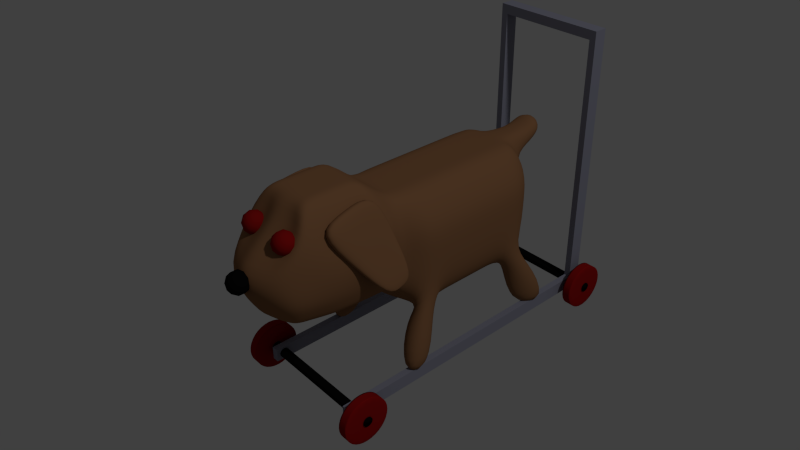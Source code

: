 # Source: toy_dog01.blend  (saved by Blender 2.74.0; exported with 4.5.12 LTS)
import bpy
from mathutils import Matrix  # noqa: F401  (used for matrix-valued properties, if any)

bpy.ops.wm.read_factory_settings(use_empty=True)
scene = bpy.context.scene
scene.name = 'Scene'

# ---- collections
col_collection_1 = bpy.data.collections.new('Collection 1'); scene.collection.children.link(col_collection_1)
col_collection_2 = bpy.data.collections.new('Collection 2'); scene.collection.children.link(col_collection_2)
col_collection_11 = bpy.data.collections.new('Collection 11'); scene.collection.children.link(col_collection_11)
col_collection_12 = bpy.data.collections.new('Collection 12'); scene.collection.children.link(col_collection_12)
col_collection_20 = bpy.data.collections.new('Collection 20'); scene.collection.children.link(col_collection_20)

# ---- materials (node trees are filled in below, after node groups)
mat_brown = bpy.data.materials.new('brown')
mat_brown.alpha_threshold = 0.0
mat_brown.use_transparent_shadow = False
mat_brown.diffuse_color = (0.2529, 0.1221, 0.05686, 1.0)
mat_brown.roughness = 0.5
mat_brown.specular_intensity = 0.0
mat_brown.line_color = (0.0, 0.0, 0.0, 1.0)
mat_material = bpy.data.materials.new('Material')
mat_material.alpha_threshold = 0.0
mat_material.use_transparent_shadow = False
mat_material.diffuse_color = (0.2418, 0.245, 0.3108, 1.0)
mat_material.roughness = 0.5
mat_material.line_color = (0.0, 0.0, 0.0, 1.0)
mat_red = bpy.data.materials.new('red')
mat_red.alpha_threshold = 0.0
mat_red.use_transparent_shadow = False
mat_red.diffuse_color = (0.2738, 0.005348, 0.005348, 1.0)
mat_red.roughness = 0.5
mat_red.specular_intensity = 0.1027
mat_red.line_color = (0.0, 0.0, 0.0, 1.0)
mat_black = bpy.data.materials.new('black')
mat_black.alpha_threshold = 0.0
mat_black.use_transparent_shadow = False
mat_black.diffuse_color = (0.004242, 0.004242, 0.004242, 1.0)
mat_black.roughness = 0.5
mat_black.specular_intensity = 0.1781
mat_black.line_color = (0.0, 0.0, 0.0, 1.0)

# ---- material node trees

# ---- world
world_world = bpy.data.worlds.new('World'); scene.world = world_world
world_world.color = (0.05088, 0.05088, 0.05088)
world_world.use_sun_shadow = False
world_world.sun_shadow_jitter_overblur = 0.0
world_world.cycles.sampling_method = 'MANUAL'
world_world.cycles.sample_map_resolution = 256

# ---- cameras
cam_camera = bpy.data.cameras.new('Camera')
cam_camera.clip_end = 100.0
cam_camera.lens = 35.0
cam_camera.sensor_width = 32.0
cam_camera.sensor_height = 18.0
cam_camera.ortho_scale = 7.314
cam_camera.dof.focus_distance = 0.0
cam_camera.dof.aperture_fstop = 128.0

# ---- lights
light_lamp = bpy.data.lights.new('Lamp', 'POINT')
light_lamp.transmission_factor = 0.0
light_lamp.cutoff_distance = 30.0
light_lamp.energy = 100.0
light_lamp.shadow_buffer_clip_start = 1.001
light_lamp.shadow_soft_size = 0.1
light_lamp.shadow_maximum_resolution = 0.006
light_lamp.use_absolute_resolution = True
light_lamp.cycles.use_multiple_importance_sampling = False

# ---- meshes
me_cube_005 = bpy.data.meshes.new('Cube.005')
me_cube_005.from_pydata([(0.07519, -0.09196, -0.14), (0.06867, -0.05239, 0.14), (0.1067, 0.14, -0.1402), (0.06867, 0.1101, 0.14), (0.0, 0.1101, 0.14), (0.14, 0.14, 0.0), (0.0, 0.14, -0.1571), (0.06867, 0.03583, 0.14), (0.08856, -0.139, 0.0), (0.1009, 1.157e-11, -0.1407), (0.0, -0.05239, 0.14), (0.0, -0.1231, -0.14), (0.0, 0.03583, 0.14), (0.0, 0.0, -0.1502), (0.0, -0.1892, 0.0), (0.1394, 1.77e-10, 0.0), (0.1338, 0.5, -0.1837), (0.04033, 0.1101, 0.14), (0.1332, 0.14, -0.06999), (0.06867, -0.007198, 0.14), (0.1035, -0.117, -0.06999), (0.1057, 0.06999, -0.1403), (0.0506, -0.1072, -0.14), (0.1104, 0.136, 0.06999), (0.09568, 0.1787, -0.1502), (0.06867, 0.06395, 0.14), (0.0983, -0.08217, 0.06999), (0.08156, -0.06218, -0.14), (0.04033, -0.05239, 0.14), (0.04033, 0.03583, 0.14), (0.0, -0.007198, 0.14), (0.0, 0.06395, 0.14), (0.06442, -1.062e-18, -0.1502), (0.0, -0.06725, -0.14), (0.0, 0.06999, -0.1571), (0.0, -0.166, -0.06999), (0.0, -0.09632, 0.06999), (0.05702, -0.1679, 0.0), (0.1325, -1.907e-19, -0.06999), (0.1104, 0.0, 0.06999), (0.14, 0.06999, 0.0), (0.1121, -0.06998, 0.0), (0.1338, 0.4464, -0.1837), (-7.451e-09, 0.1736, 0.06999), (0.09905, 0.1787, 1.863e-09), (0.08427, 0.1741, 0.06999), (0.1022, -0.06534, 0.06999), (0.1104, 0.06999, 0.06999), (0.1332, 0.06999, -0.06999), (0.05315, -0.06206, 0.06999), (0.06244, -0.1449, -0.06999), (0.05485, -0.06726, -0.14), (0.04033, 0.06395, 0.14), (0.04033, -0.007198, 0.14), (0.06642, 0.06999, -0.1502), (0.117, -0.0662, -0.06999), (0.09905, 0.1787, -0.06999), (0.09568, 0.6071, -0.1502), (0.0, 0.6465, -0.1571), (0.0, 0.6465, -0.06999), (-7.451e-09, 0.5864, 0.06999), (0.0, 0.6465, 0.0), (0.09905, 0.6071, 1.863e-09), (0.07566, 0.5806, 0.06999), (0.09905, 0.6071, -0.06999), (0.1354, 0.2322, -0.06999), (0.1354, 0.2858, -0.06999), (0.1354, 0.3393, -0.06999), (0.1354, 0.3929, -0.06999), (0.1354, 0.4464, -0.06999), (0.1354, 0.5, -0.06999), (0.1354, 0.5535, -0.06999), (0.1354, 0.5535, 1.863e-09), (0.1354, 0.5, 1.863e-09), (0.1354, 0.4464, 1.863e-09), (0.1354, 0.3929, 1.863e-09), (0.1354, 0.3393, 1.863e-09), (0.1354, 0.2858, 1.863e-09), (0.1354, 0.2322, 1.863e-09), (0.09568, 0.2322, -0.2425), (0.09568, 0.2858, -0.2425), (0.09568, 0.3393, -0.2425), (0.09568, 0.3929, -0.2425), (0.09568, 0.4464, -0.2425), (0.09568, 0.5, -0.2425), (0.09568, 0.5535, -0.2425), (-7.451e-09, 0.5484, 0.06999), (-7.451e-09, 0.4949, 0.06999), (-7.451e-09, 0.4413, 0.06999), (-7.451e-09, 0.3878, 0.06999), (-7.451e-09, 0.3342, 0.06999), (-7.451e-09, 0.2807, 0.06999), (-7.451e-09, 0.2271, 0.06999), (0.08427, 0.2276, 0.06999), (0.08427, 0.2812, 0.06999), (0.08427, 0.3347, 0.06999), (0.08427, 0.3883, 0.06999), (0.08427, 0.4418, 0.06999), (0.08427, 0.4954, 0.06999), (0.08427, 0.5489, 0.06999), (0.1338, 0.3929, -0.1837), (0.1338, 0.3393, -0.1837), (0.1338, 0.2858, -0.1837), (0.1338, 0.2322, -0.1837), (0.09736, 0.6071, -0.1101), (0.0, 0.6465, -0.1135), (0.09736, 0.1787, -0.1101), (0.0993, -0.06419, -0.105), (0.05652, -0.1261, -0.105), (0.1195, 0.06999, -0.1051), (0.1167, 5.785e-12, -0.1054), (0.0, -0.1445, -0.105), (0.08937, -0.1045, -0.105), (0.12, 0.14, -0.1051), (0.0, 0.5832, -0.2494), (0.0, 0.5199, -0.2494), (0.0, 0.4566, -0.2494), (0.0, 0.3932, -0.2494), (0.0, 0.3299, -0.2494), (0.0, 0.2666, -0.2494), (0.0, 0.2033, -0.2494), (0.1338, 0.5535, -0.1837), (0.1102, 0.139, -0.3889), (0.1102, 0.2307, -0.3889), (0.1803, 0.139, -0.3873), (0.1803, 0.2307, -0.3873), (0.11, 0.5253, -0.3871), (0.11, 0.5914, -0.3871), (0.1801, 0.5976, -0.3881), (0.1801, 0.6893, -0.3881), (0.1469, 0.1943, -0.2364), (0.08492, 0.1943, -0.2549), (0.08492, 0.2605, -0.2549), (0.1469, 0.2605, -0.2364), (0.1471, 0.5253, -0.2356), (0.08454, 0.5253, -0.2517), (0.08454, 0.5914, -0.2517), (0.1471, 0.5914, -0.2356), (0.04784, 0.1593, -0.1536), (0.02017, -0.05239, 0.14), (0.02017, 0.03583, 0.14), (0.02017, 0.1101, 0.14), (0.0253, -0.1151, -0.14), (0.03221, -5.309e-19, -0.1502), (0.02851, -0.1786, 0.0), (0.04213, 0.1738, 0.06999), (0.02657, -0.07919, 0.06999), (0.03122, -0.1554, -0.06999), (0.02743, -0.06725, -0.14), (0.02017, 0.06395, 0.14), (0.02017, -0.007198, 0.14), (0.03321, 0.06999, -0.1536), (0.04784, 0.6268, -0.1536), (0.04952, 0.6268, 9.313e-10), (0.03783, 0.5835, 0.06999), (0.04952, 0.6268, -0.06999), (0.02826, -0.1353, -0.105), (0.04868, 0.6268, -0.1118), (0.04784, 0.2178, -0.246), (0.04784, 0.2762, -0.246), (0.04784, 0.3346, -0.246), (0.04784, 0.3931, -0.246), (0.04784, 0.4515, -0.246), (0.04784, 0.5099, -0.246), (0.04784, 0.5684, -0.246), (0.04213, 0.2274, 0.06999), (0.04213, 0.2809, 0.06999), (0.04213, 0.3345, 0.06999), (0.04213, 0.388, 0.06999), (0.04213, 0.4416, 0.06999), (0.04213, 0.4951, 0.06999), (0.04213, 0.5487, 0.06999), (0.0, 0.6731, 0.06042), (0.0, 0.705, 0.02329), (0.04041, 0.6945, 0.02329), (0.0342, 0.6716, 0.06042), (0.0, 0.7208, 0.09954), (0.0, 0.7563, 0.05816), (0.04072, 0.7217, 0.05415), (0.03705, 0.7081, 0.0761)], [], [(106, 113, 2, 24), (107, 112, 0, 27), (54, 24, 2, 21), (150, 140, 12, 30), (149, 141, 4, 31), (51, 32, 9, 27), (156, 111, 11, 142), (146, 36, 14, 144), (109, 110, 9, 21), (47, 39, 15, 40), (46, 26, 8, 41), (45, 23, 5, 44), (171, 99, 63, 154), (141, 17, 45, 145), (17, 3, 23, 45), (39, 46, 41, 15), (7, 19, 46, 39), (19, 1, 26, 46), (23, 47, 40, 5), (3, 25, 47, 23), (25, 7, 39, 47), (113, 109, 21, 2), (5, 40, 48, 18), (40, 15, 38, 48), (26, 49, 37, 8), (1, 28, 49, 26), (139, 10, 36, 146), (112, 108, 22, 0), (8, 37, 50, 20), (144, 14, 35, 147), (22, 51, 27, 0), (142, 148, 51, 22), (148, 143, 32, 51), (140, 149, 31, 12), (7, 25, 52, 29), (25, 3, 17, 52), (139, 150, 30, 10), (1, 19, 53, 28), (19, 7, 29, 53), (32, 54, 21, 9), (143, 151, 54, 32), (151, 138, 24, 54), (110, 107, 27, 9), (15, 41, 55, 38), (41, 8, 20, 55), (121, 85, 57, 104), (72, 71, 64, 62), (44, 5, 18, 56), (154, 63, 62, 153), (157, 104, 57, 152), (153, 62, 64, 155), (99, 72, 62, 63), (164, 114, 58, 152), (138, 6, 120, 158), (158, 120, 119, 159), (159, 119, 118, 160), (160, 118, 117, 161), (161, 117, 116, 162), (162, 116, 115, 163), (163, 115, 114, 164), (56, 18, 113, 106), (55, 20, 112, 107), (147, 35, 111, 156), (48, 38, 110, 109), (18, 48, 109, 113), (20, 50, 108, 112), (38, 55, 107, 110), (71, 121, 104, 64), (155, 64, 104, 157), (56, 106, 103, 65), (65, 103, 102, 66), (66, 102, 101, 67), (67, 101, 100, 68), (68, 100, 42, 69), (69, 42, 16, 70), (70, 16, 121, 71), (45, 44, 78, 93), (93, 78, 77, 94), (94, 77, 76, 95), (95, 76, 75, 96), (96, 75, 74, 97), (97, 74, 73, 98), (98, 73, 72, 99), (44, 56, 65, 78), (78, 65, 66, 77), (77, 66, 67, 76), (76, 67, 68, 75), (75, 68, 69, 74), (74, 69, 70, 73), (73, 70, 71, 72), (106, 24, 79, 103), (130, 131, 122, 124), (102, 80, 81, 101), (101, 81, 82, 100), (100, 82, 83, 42), (42, 83, 84, 16), (134, 135, 126, 128), (145, 45, 93, 165), (165, 93, 94, 166), (166, 94, 95, 167), (167, 95, 96, 168), (168, 96, 97, 169), (169, 97, 98, 170), (170, 98, 99, 171), (124, 122, 123, 125), (132, 133, 125, 123), (133, 130, 124, 125), (131, 132, 123, 122), (128, 126, 127, 129), (136, 137, 129, 127), (137, 134, 128, 129), (135, 136, 127, 126), (79, 80, 132, 131), (102, 103, 130, 133), (80, 102, 133, 132), (103, 79, 131, 130), (84, 85, 136, 135), (121, 16, 134, 137), (85, 121, 137, 136), (16, 84, 135, 134), (87, 170, 171, 86), (88, 169, 170, 87), (89, 168, 169, 88), (90, 167, 168, 89), (91, 166, 167, 90), (92, 165, 166, 91), (43, 145, 165, 92), (59, 155, 157, 105), (50, 147, 156, 108), (84, 163, 164, 85), (83, 162, 163, 84), (82, 161, 162, 83), (81, 160, 161, 82), (80, 159, 160, 81), (79, 158, 159, 80), (24, 138, 158, 79), (85, 164, 152, 57), (61, 153, 155, 59), (105, 157, 152, 58), (154, 153, 174, 175), (34, 6, 138, 151), (13, 34, 151, 143), (28, 53, 150, 139), (29, 52, 149, 140), (33, 13, 143, 148), (11, 33, 148, 142), (37, 144, 147, 50), (28, 139, 146, 49), (4, 141, 145, 43), (86, 171, 154, 60), (49, 146, 144, 37), (108, 156, 142, 22), (52, 17, 141, 149), (53, 29, 140, 150), (175, 174, 178, 179), (60, 154, 175, 172), (153, 61, 173, 174), (176, 179, 178, 177), (172, 175, 179, 176), (174, 173, 177, 178)])
me_cube_005.polygons.foreach_set('use_smooth', [True] * 160)
_uv = me_cube_005.uv_layers.new(name='UVMap')
_uv.uv.foreach_set('vector', [0.3125, 0.7812, 0.25, 0.7812, 0.25, 0.75, 0.3125, 0.75, 0.03133, 0.1876, 0.03133, 0.25, 8.662e-05, 0.25, 8.661e-05, 0.1876, 0.3125, 0.6875, 0.3125, 0.75, 0.25, 0.75, 0.25, 0.6875, 0.3438, 0.1876, 0.3438, 0.1251, 0.375, 0.1251, 0.375, 0.1876, 0.3438, 0.06258, 0.3438, 8.659e-05, 0.375, 8.659e-05, 0.375, 0.06258, 0.3125, 0.5625, 0.3125, 0.625, 0.25, 0.625, 0.25, 0.5625, 0.3438, 0.4688, 0.375, 0.4688, 0.375, 0.5, 0.3438, 0.5, 0.3438, 0.3125, 0.375, 0.3125, 0.375, 0.375, 0.3438, 0.375, 0.03133, 0.06258, 0.03133, 0.1251, 8.66e-05, 0.1251, 8.66e-05, 0.06258, 0.1876, 0.06258, 0.1876, 0.1251, 0.1251, 0.1251, 0.1251, 0.06258, 0.1876, 0.1876, 0.1876, 0.25, 0.1251, 0.25, 0.1251, 0.1876, 0.3125, 0.9374, 0.25, 0.9374, 0.25, 0.8749, 0.3125, 0.8749, 0.3438, 0.9374, 0.3125, 0.9374, 0.3125, 0.9374, 0.3438, 0.9374, 0.3438, 0.9999, 0.3125, 0.9999, 0.3125, 0.9374, 0.3438, 0.9374, 0.3125, 0.9999, 0.25, 0.9999, 0.25, 0.9374, 0.3125, 0.9374, 0.1876, 0.1251, 0.1876, 0.1876, 0.1251, 0.1876, 0.1251, 0.1251, 0.25, 0.1251, 0.25, 0.1876, 0.1876, 0.1876, 0.1876, 0.1251, 0.25, 0.1876, 0.25, 0.25, 0.1876, 0.25, 0.1876, 0.1876, 0.1876, 8.659e-05, 0.1876, 0.06258, 0.1251, 0.06258, 0.1251, 8.659e-05, 0.25, 8.659e-05, 0.25, 0.06258, 0.1876, 0.06258, 0.1876, 8.659e-05, 0.25, 0.06258, 0.25, 0.1251, 0.1876, 0.1251, 0.1876, 0.06258, 0.03133, 8.659e-05, 0.03133, 0.06258, 8.66e-05, 0.06258, 8.659e-05, 8.659e-05, 0.1251, 8.659e-05, 0.1251, 0.06258, 0.06258, 0.06258, 0.06258, 8.659e-05, 0.1251, 0.06258, 0.1251, 0.1251, 0.06258, 0.1251, 0.06258, 0.06258, 0.25, 0.3125, 0.3125, 0.3125, 0.3125, 0.375, 0.25, 0.375, 0.25, 0.25, 0.3125, 0.25, 0.3125, 0.3125, 0.25, 0.3125, 0.3438, 0.25, 0.375, 0.25, 0.375, 0.3125, 0.3438, 0.3125, 0.25, 0.4688, 0.3125, 0.4688, 0.3125, 0.5, 0.25, 0.5, 0.25, 0.375, 0.3125, 0.375, 0.3125, 0.4375, 0.25, 0.4375, 0.3438, 0.375, 0.375, 0.375, 0.375, 0.4375, 0.3438, 0.4375, 0.3125, 0.5, 0.3125, 0.5625, 0.25, 0.5625, 0.25, 0.5, 0.3438, 0.5, 0.3438, 0.5625, 0.3125, 0.5625, 0.3125, 0.5, 0.3438, 0.5625, 0.3438, 0.625, 0.3125, 0.625, 0.3125, 0.5625, 0.3438, 0.1251, 0.3438, 0.06258, 0.375, 0.06258, 0.375, 0.1251, 0.25, 0.1251, 0.25, 0.06258, 0.3125, 0.06258, 0.3125, 0.1251, 0.25, 0.06258, 0.25, 8.659e-05, 0.3125, 8.659e-05, 0.3125, 0.06258, 0.3438, 0.25, 0.3438, 0.1876, 0.375, 0.1876, 0.375, 0.25, 0.25, 0.25, 0.25, 0.1876, 0.3125, 0.1876, 0.3125, 0.25, 0.25, 0.1876, 0.25, 0.1251, 0.3125, 0.1251, 0.3125, 0.1876, 0.3125, 0.625, 0.3125, 0.6875, 0.25, 0.6875, 0.25, 0.625, 0.3438, 0.625, 0.3438, 0.6875, 0.3125, 0.6875, 0.3125, 0.625, 0.3438, 0.6875, 0.3438, 0.75, 0.3125, 0.75, 0.3125, 0.6875, 0.03133, 0.1251, 0.03133, 0.1876, 8.661e-05, 0.1876, 8.66e-05, 0.1251, 0.1251, 0.1251, 0.1251, 0.1876, 0.06258, 0.1876, 0.06258, 0.1251, 0.1251, 0.1876, 0.1251, 0.25, 0.06258, 0.25, 0.06258, 0.1876, 0.3125, 0.7812, 0.3125, 0.75, 0.3125, 0.75, 0.3125, 0.7812, 0.3125, 0.8749, 0.3125, 0.8124, 0.3125, 0.8124, 0.3125, 0.8749, 0.3125, 0.8749, 0.25, 0.8749, 0.25, 0.8124, 0.3125, 0.8124, 0.3438, 0.9374, 0.3125, 0.9374, 0.3125, 0.8749, 0.3438, 0.8749, 0.3438, 0.7812, 0.3125, 0.7812, 0.3125, 0.75, 0.3438, 0.75, 0.3438, 0.8749, 0.3125, 0.8749, 0.3125, 0.8124, 0.3438, 0.8124, 0.3125, 0.9374, 0.3125, 0.8749, 0.3125, 0.8749, 0.3125, 0.9374, 0.3438, 0.75, 0.375, 0.75, 0.375, 0.75, 0.3438, 0.75, 0.3438, 0.75, 0.375, 0.75, 0.375, 0.75, 0.3438, 0.75, 0.3438, 0.75, 0.375, 0.75, 0.375, 0.75, 0.3438, 0.75, 0.3438, 0.75, 0.375, 0.75, 0.375, 0.75, 0.3438, 0.75, 0.3438, 0.75, 0.375, 0.75, 0.375, 0.75, 0.3438, 0.75, 0.3438, 0.75, 0.375, 0.75, 0.375, 0.75, 0.3438, 0.75, 0.3438, 0.75, 0.375, 0.75, 0.375, 0.75, 0.3438, 0.75, 0.3438, 0.75, 0.375, 0.75, 0.375, 0.75, 0.3438, 0.75, 0.3125, 0.8124, 0.25, 0.8124, 0.25, 0.7812, 0.3125, 0.7812, 0.06258, 0.1876, 0.06258, 0.25, 0.03133, 0.25, 0.03133, 0.1876, 0.3438, 0.4375, 0.375, 0.4375, 0.375, 0.4688, 0.3438, 0.4688, 0.06258, 0.06258, 0.06258, 0.1251, 0.03133, 0.1251, 0.03133, 0.06258, 0.06258, 8.659e-05, 0.06258, 0.06258, 0.03133, 0.06258, 0.03133, 8.659e-05, 0.25, 0.4375, 0.3125, 0.4375, 0.3125, 0.4688, 0.25, 0.4688, 0.06258, 0.1251, 0.06258, 0.1876, 0.03133, 0.1876, 0.03133, 0.1251, 0.3125, 0.8124, 0.3125, 0.7812, 0.3125, 0.7812, 0.3125, 0.8124, 0.3438, 0.8124, 0.3125, 0.8124, 0.3125, 0.7812, 0.3438, 0.7812, 0.3125, 0.8124, 0.3125, 0.7812, 0.3125, 0.7812, 0.3125, 0.8124, 0.3125, 0.8124, 0.3125, 0.7812, 0.3125, 0.7812, 0.3125, 0.8124, 0.3125, 0.8124, 0.3125, 0.7812, 0.3125, 0.7812, 0.3125, 0.8124, 0.3125, 0.8124, 0.3125, 0.7812, 0.3125, 0.7812, 0.3125, 0.8124, 0.3125, 0.8124, 0.3125, 0.7812, 0.3125, 0.7812, 0.3125, 0.8124, 0.3125, 0.8124, 0.3125, 0.7812, 0.3125, 0.7812, 0.3125, 0.8124, 0.3125, 0.8124, 0.3125, 0.7812, 0.3125, 0.7812, 0.3125, 0.8124, 0.3125, 0.9374, 0.3125, 0.8749, 0.3125, 0.8749, 0.3125, 0.9374, 0.3125, 0.9374, 0.3125, 0.8749, 0.3125, 0.8749, 0.3125, 0.9374, 0.3125, 0.9374, 0.3125, 0.8749, 0.3125, 0.8749, 0.3125, 0.9374, 0.3125, 0.9374, 0.3125, 0.8749, 0.3125, 0.8749, 0.3125, 0.9374, 0.3125, 0.9374, 0.3125, 0.8749, 0.3125, 0.8749, 0.3125, 0.9374, 0.3125, 0.9374, 0.3125, 0.8749, 0.3125, 0.8749, 0.3125, 0.9374, 0.3125, 0.9374, 0.3125, 0.8749, 0.3125, 0.8749, 0.3125, 0.9374, 0.3125, 0.8749, 0.3125, 0.8124, 0.3125, 0.8124, 0.3125, 0.8749, 0.3125, 0.8749, 0.3125, 0.8124, 0.3125, 0.8124, 0.3125, 0.8749, 0.3125, 0.8749, 0.3125, 0.8124, 0.3125, 0.8124, 0.3125, 0.8749, 0.3125, 0.8749, 0.3125, 0.8124, 0.3125, 0.8124, 0.3125, 0.8749, 0.3125, 0.8749, 0.3125, 0.8124, 0.3125, 0.8124, 0.3125, 0.8749, 0.3125, 0.8749, 0.3125, 0.8124, 0.3125, 0.8124, 0.3125, 0.8749, 0.3125, 0.8749, 0.3125, 0.8124, 0.3125, 0.8124, 0.3125, 0.8749, 0.3125, 0.7812, 0.3125, 0.75, 0.3125, 0.75, 0.3125, 0.7812, 0.3125, 0.7812, 0.3125, 0.75, 0.3125, 0.75, 0.3125, 0.7812, 0.3125, 0.7812, 0.3125, 0.75, 0.3125, 0.75, 0.3125, 0.7812, 0.3125, 0.7812, 0.3125, 0.75, 0.3125, 0.75, 0.3125, 0.7812, 0.3125, 0.7812, 0.3125, 0.75, 0.3125, 0.75, 0.3125, 0.7812, 0.3125, 0.7812, 0.3125, 0.75, 0.3125, 0.75, 0.3125, 0.7812, 0.3125, 0.7812, 0.3125, 0.75, 0.3125, 0.75, 0.3125, 0.7812, 0.3438, 0.9374, 0.3125, 0.9374, 0.3125, 0.9374, 0.3438, 0.9374, 0.3438, 0.9374, 0.3125, 0.9374, 0.3125, 0.9374, 0.3438, 0.9374, 0.3438, 0.9374, 0.3125, 0.9374, 0.3125, 0.9374, 0.3438, 0.9374, 0.3438, 0.9374, 0.3125, 0.9374, 0.3125, 0.9374, 0.3438, 0.9374, 0.3438, 0.9374, 0.3125, 0.9374, 0.3125, 0.9374, 0.3438, 0.9374, 0.3438, 0.9374, 0.3125, 0.9374, 0.3125, 0.9374, 0.3438, 0.9374, 0.3438, 0.9374, 0.3125, 0.9374, 0.3125, 0.9374, 0.3438, 0.9374, 0.3125, 0.7812, 0.3125, 0.75, 0.3125, 0.75, 0.3125, 0.7812, 0.3125, 0.75, 0.3125, 0.7812, 0.3125, 0.7812, 0.3125, 0.75, 0.3125, 0.7812, 0.3125, 0.7812, 0.3125, 0.7812, 0.3125, 0.7812, 0.3125, 0.75, 0.3125, 0.75, 0.3125, 0.75, 0.3125, 0.75, 0.3125, 0.7812, 0.3125, 0.75, 0.3125, 0.75, 0.3125, 0.7812, 0.3125, 0.75, 0.3125, 0.7812, 0.3125, 0.7812, 0.3125, 0.75, 0.3125, 0.7812, 0.3125, 0.7812, 0.3125, 0.7812, 0.3125, 0.7812, 0.3125, 0.75, 0.3125, 0.75, 0.3125, 0.75, 0.3125, 0.75, 0.3125, 0.75, 0.3125, 0.75, 0.3125, 0.75, 0.3125, 0.75, 0.3125, 0.7812, 0.3125, 0.7812, 0.3125, 0.7812, 0.3125, 0.7812, 0.3125, 0.75, 0.3125, 0.7812, 0.3125, 0.7812, 0.3125, 0.75, 0.3125, 0.7812, 0.3125, 0.75, 0.3125, 0.75, 0.3125, 0.7812, 0.3125, 0.75, 0.3125, 0.75, 0.3125, 0.75, 0.3125, 0.75, 0.3125, 0.7812, 0.3125, 0.7812, 0.3125, 0.7812, 0.3125, 0.7812, 0.3125, 0.75, 0.3125, 0.7812, 0.3125, 0.7812, 0.3125, 0.75, 0.3125, 0.7812, 0.3125, 0.75, 0.3125, 0.75, 0.3125, 0.7812, 0.375, 0.9374, 0.3438, 0.9374, 0.3438, 0.9374, 0.375, 0.9374, 0.375, 0.9374, 0.3438, 0.9374, 0.3438, 0.9374, 0.375, 0.9374, 0.375, 0.9374, 0.3438, 0.9374, 0.3438, 0.9374, 0.375, 0.9374, 0.375, 0.9374, 0.3438, 0.9374, 0.3438, 0.9374, 0.375, 0.9374, 0.375, 0.9374, 0.3438, 0.9374, 0.3438, 0.9374, 0.375, 0.9374, 0.375, 0.9374, 0.3438, 0.9374, 0.3438, 0.9374, 0.375, 0.9374, 0.375, 0.9374, 0.3438, 0.9374, 0.3438, 0.9374, 0.375, 0.9374, 0.375, 0.8124, 0.3438, 0.8124, 0.3438, 0.7812, 0.375, 0.7812, 0.3125, 0.4375, 0.3438, 0.4375, 0.3438, 0.4688, 0.3125, 0.4688, 0.3125, 0.75, 0.3438, 0.75, 0.3438, 0.75, 0.3125, 0.75, 0.3125, 0.75, 0.3438, 0.75, 0.3438, 0.75, 0.3125, 0.75, 0.3125, 0.75, 0.3438, 0.75, 0.3438, 0.75, 0.3125, 0.75, 0.3125, 0.75, 0.3438, 0.75, 0.3438, 0.75, 0.3125, 0.75, 0.3125, 0.75, 0.3438, 0.75, 0.3438, 0.75, 0.3125, 0.75, 0.3125, 0.75, 0.3438, 0.75, 0.3438, 0.75, 0.3125, 0.75, 0.3125, 0.75, 0.3438, 0.75, 0.3438, 0.75, 0.3125, 0.75, 0.3125, 0.75, 0.3438, 0.75, 0.3438, 0.75, 0.3125, 0.75, 0.375, 0.8749, 0.3438, 0.8749, 0.3438, 0.8124, 0.375, 0.8124, 0.375, 0.7812, 0.3438, 0.7812, 0.3438, 0.75, 0.375, 0.75, 0.3438, 0.9374, 0.3438, 0.8749, 0.3438, 0.8749, 0.3438, 0.9374, 0.375, 0.6875, 0.375, 0.75, 0.3438, 0.75, 0.3438, 0.6875, 0.375, 0.625, 0.375, 0.6875, 0.3438, 0.6875, 0.3438, 0.625, 0.3125, 0.25, 0.3125, 0.1876, 0.3438, 0.1876, 0.3438, 0.25, 0.3125, 0.1251, 0.3125, 0.06258, 0.3438, 0.06258, 0.3438, 0.1251, 0.375, 0.5625, 0.375, 0.625, 0.3438, 0.625, 0.3438, 0.5625, 0.375, 0.5, 0.375, 0.5625, 0.3438, 0.5625, 0.3438, 0.5, 0.3125, 0.375, 0.3438, 0.375, 0.3438, 0.4375, 0.3125, 0.4375, 0.3125, 0.25, 0.3438, 0.25, 0.3438, 0.3125, 0.3125, 0.3125, 0.375, 0.9999, 0.3438, 0.9999, 0.3438, 0.9374, 0.375, 0.9374, 0.375, 0.9374, 0.3438, 0.9374, 0.3438, 0.9374, 0.375, 0.9374, 0.3125, 0.3125, 0.3438, 0.3125, 0.3438, 0.375, 0.3125, 0.375, 0.3125, 0.4688, 0.3438, 0.4688, 0.3438, 0.5, 0.3125, 0.5, 0.3125, 0.06258, 0.3125, 8.659e-05, 0.3438, 8.659e-05, 0.3438, 0.06258, 0.3125, 0.1876, 0.3125, 0.1251, 0.3438, 0.1251, 0.3438, 0.1876, 0.3438, 0.9374, 0.3438, 0.8749, 0.3438, 0.8749, 0.3438, 0.9374, 0.375, 0.9374, 0.3438, 0.9374, 0.3438, 0.9374, 0.375, 0.9374, 0.3438, 0.8749, 0.375, 0.8749, 0.375, 0.8749, 0.3438, 0.8749, 0.375, 0.9374, 0.3438, 0.9374, 0.3438, 0.8749, 0.375, 0.8749, 0.375, 0.9374, 0.3438, 0.9374, 0.3438, 0.9374, 0.375, 0.9374, 0.3438, 0.8749, 0.375, 0.8749, 0.375, 0.8749, 0.3438, 0.8749])
me_cube_005.materials.append(mat_brown)
me_cube_005.use_remesh_preserve_volume = False
me_cube_005.use_remesh_preserve_attributes = False
me_cube_005.use_mirror_vertex_groups = False
me_cube_005.update()
me_cube_004 = bpy.data.meshes.new('Cube.004')
me_cube_004.from_pydata([(11.52, 1.406, -1.0), (11.52, -1.0, -1.0), (10.18, -1.0, -1.0), (10.18, 1.406, -1.0), (11.52, 1.406, 1.0), (11.52, -1.0, 1.0), (10.18, -1.0, 1.0), (10.18, 1.406, 1.0), (11.52, 1.325, -1.0), (10.18, 1.325, -1.0), (11.52, 1.325, 1.0), (10.18, 1.325, 1.0), (-11.52, 1.406, -1.0), (-11.52, -1.0, -1.0), (-10.18, -1.0, -1.0), (-10.18, 1.406, -1.0), (-11.52, 1.406, 1.0), (-11.52, -1.0, 1.0), (-10.18, -1.0, 1.0), (-10.18, 1.406, 1.0), (0.0, 1.325, 1.0), (0.0, 1.325, -1.0), (0.0, 1.406, 1.0), (0.0, 1.406, -1.0), (-11.52, 1.325, -1.0), (-10.18, 1.325, -1.0), (-11.52, 1.325, 1.0), (-10.18, 1.325, 1.0)], [], [(8, 1, 2, 9), (10, 11, 6, 5), (8, 10, 5, 1), (1, 5, 6, 2), (3, 9, 21, 23), (4, 0, 3, 7), (11, 7, 22, 20), (7, 3, 23, 22), (9, 11, 20, 21), (0, 8, 9, 3), (4, 7, 11, 10), (0, 4, 10, 8), (2, 6, 11, 9), (24, 25, 14, 13), (26, 17, 18, 27), (24, 13, 17, 26), (13, 14, 18, 17), (15, 23, 21, 25), (16, 19, 15, 12), (27, 20, 22, 19), (19, 22, 23, 15), (25, 21, 20, 27), (21, 23, 22, 20), (12, 15, 25, 24), (16, 26, 27, 19), (12, 24, 26, 16), (14, 25, 27, 18)])
_uv = me_cube_004.uv_layers.new(name='UVMap')
_uv.uv.foreach_set('vector', [0.9657, 0.2194, 0.9619, 0.2225, 0.9561, 0.2209, 0.937, 0.2071, 0.996, 0.226, 0.9445, 0.2466, 0.9599, 0.2303, 0.9686, 0.2278, 0.9657, 0.2194, 0.996, 0.226, 0.9686, 0.2278, 0.9619, 0.2225, 0.9619, 0.2225, 0.9686, 0.2278, 0.9599, 0.2303, 0.9561, 0.2209, 0.9351, 0.2527, 0.937, 0.2071, 0.04523, 0.2317, 0.03816, 0.317, 0.9842, 0.2162, 0.9655, 0.2335, 0.9351, 0.2527, 0.9368, 0.1957, 0.9445, 0.2466, 0.9368, 0.1957, 8.148e-05, 0.2317, 0.03805, 0.3133, 0.9368, 0.1957, 0.9351, 0.2527, 0.03816, 0.317, 8.148e-05, 0.2317, 0.937, 0.2071, 0.9445, 0.2466, 0.03805, 0.3133, 0.04523, 0.2317, 0.9655, 0.2335, 0.9657, 0.2194, 0.937, 0.2071, 0.9351, 0.2527, 0.9842, 0.2162, 0.9368, 0.1957, 0.9445, 0.2466, 0.996, 0.226, 0.9655, 0.2335, 0.9842, 0.2162, 0.996, 0.226, 0.9657, 0.2194, 0.9561, 0.2209, 0.9599, 0.2303, 0.9445, 0.2466, 0.937, 0.2071, 0.04433, 0.1705, 0.06809, 0.1496, 0.05426, 0.166, 0.04951, 0.1691, 0.02546, 0.1743, 0.04581, 0.1734, 0.05297, 0.1746, 0.06807, 0.1866, 0.04433, 0.1705, 0.04951, 0.1691, 0.04581, 0.1734, 0.02546, 0.1743, 0.04951, 0.1691, 0.05426, 0.166, 0.05297, 0.1746, 0.04581, 0.1734, 0.07827, 0.1955, 0.9999, 0.08205, 0.9553, 0.00522, 0.06809, 0.1496, 8.148e-05, 0.167, 0.06193, 0.1366, 0.07827, 0.1955, 0.04371, 0.1867, 0.06807, 0.1866, 0.9551, 0.08642, 0.9551, 8.148e-05, 0.06193, 0.1366, 0.06193, 0.1366, 0.9551, 8.148e-05, 0.9999, 0.08205, 0.07827, 0.1955, 0.06809, 0.1496, 0.9553, 0.00522, 0.9551, 0.08642, 0.06807, 0.1866, 8.149e-05, 0.3172, 0.009086, 0.318, 0.009086, 0.3875, 8.148e-05, 0.3866, 0.04371, 0.1867, 0.07827, 0.1955, 0.06809, 0.1496, 0.04433, 0.1705, 8.148e-05, 0.167, 0.02546, 0.1743, 0.06807, 0.1866, 0.06193, 0.1366, 0.04371, 0.1867, 0.04433, 0.1705, 0.02546, 0.1743, 8.148e-05, 0.167, 0.05426, 0.166, 0.06809, 0.1496, 0.06807, 0.1866, 0.05297, 0.1746])
me_cube_004.materials.append(mat_material)
me_cube_004.use_remesh_preserve_volume = False
me_cube_004.use_remesh_preserve_attributes = False
me_cube_004.use_mirror_vertex_groups = False
me_cube_004.update()
me_cylinder_001 = bpy.data.meshes.new('Cylinder.001')
me_cylinder_001.from_pydata([(0.1913, 7.157, 13.47), (0.5449, 7.01, 13.47), (0.8155, 6.74, 13.47), (0.9619, 6.386, 13.47), (0.9619, 6.003, 13.47), (0.8155, 5.65, 13.47), (0.5449, 5.379, 13.47), (0.1913, 5.233, 13.47), (-0.1913, 5.233, 13.47), (-0.5449, 5.379, 13.47), (-0.8155, 5.65, 13.47), (-0.9619, 6.003, 13.47), (-0.9619, 6.386, 13.47), (-0.8155, 6.74, 13.47), (2.797e-07, 6.195, 13.61), (-0.1913, 7.157, 13.47), (-0.5449, 7.01, 13.47), (2.536e-07, 6.195, 11.61), (0.1913, 7.157, 11.75), (0.1913, 7.157, 12.61), (0.5449, 7.01, 11.75), (0.5449, 7.01, 12.61), (0.8155, 6.74, 11.75), (0.8155, 6.74, 12.61), (0.9619, 6.386, 11.75), (0.9619, 6.386, 12.61), (0.9619, 6.003, 11.75), (0.9619, 6.003, 12.61), (0.8155, 5.65, 11.75), (0.8155, 5.65, 12.61), (0.5449, 5.379, 11.75), (0.5449, 5.379, 12.61), (0.1913, 5.233, 11.75), (0.1913, 5.233, 12.61), (-0.1913, 5.233, 11.75), (-0.1913, 5.233, 12.61), (-0.5449, 5.379, 11.75), (-0.5449, 5.379, 12.61), (-0.8155, 5.65, 11.75), (-0.8155, 5.65, 12.61), (-0.9619, 6.003, 11.75), (-0.9619, 6.003, 12.61), (-0.9619, 6.386, 11.75), (-0.9619, 6.386, 12.61), (-0.8155, 6.74, 11.75), (-0.8155, 6.74, 12.61), (-0.1913, 7.157, 11.75), (-0.1913, 7.157, 12.61), (-0.5449, 7.01, 11.75), (-0.5449, 7.01, 12.61), (0.1435, 6.916, 11.65), (0.1435, 6.916, 13.57), (2.76e-07, 7.176, 13.47), (0.3754, 7.101, 11.75), (0.4087, 6.806, 11.65), (0.4087, 6.806, 13.57), (0.6937, 6.888, 11.75), (0.6116, 6.603, 11.65), (0.6116, 6.603, 13.57), (0.9063, 6.57, 11.75), (0.7215, 6.338, 11.65), (0.7215, 6.338, 13.57), (0.981, 6.195, 11.75), (0.7215, 6.051, 11.65), (0.7215, 6.051, 13.57), (0.9063, 5.819, 11.75), (0.6116, 5.786, 11.65), (0.6116, 5.786, 13.57), (0.6937, 5.501, 11.75), (0.4087, 5.583, 11.65), (0.4087, 5.583, 13.57), (0.3754, 5.288, 11.75), (0.1435, 5.473, 11.65), (0.1435, 5.473, 13.57), (3.654e-07, 5.214, 11.75), (-0.1435, 5.473, 11.65), (-0.1435, 5.473, 13.57), (-0.3754, 5.288, 11.75), (-0.4087, 5.583, 11.65), (-0.4087, 5.583, 13.57), (-0.6937, 5.501, 11.75), (-0.6116, 5.786, 11.65), (-0.6116, 5.786, 13.57), (-0.9063, 5.819, 11.75), (-0.7215, 6.051, 11.65), (-0.7215, 6.051, 13.57), (-0.981, 6.195, 11.75), (-0.7215, 6.338, 11.65), (-0.7215, 6.338, 13.57), (-0.9063, 6.57, 11.75), (-0.6116, 6.603, 11.65), (-0.6116, 6.603, 13.57), (-0.6936, 6.888, 11.75), (-0.4087, 6.806, 11.65), (-0.4087, 6.806, 13.57), (-0.3754, 7.101, 11.75), (-0.1435, 6.916, 11.65), (-0.1435, 6.916, 13.57), (2.76e-07, 7.176, 11.75), (2.76e-07, 7.176, 12.61), (0.3754, 7.101, 13.47), (0.3754, 7.101, 12.61), (0.6937, 6.888, 13.47), (0.6937, 6.888, 12.61), (0.9063, 6.57, 13.47), (0.9063, 6.57, 12.61), (0.981, 6.195, 13.47), (0.981, 6.195, 12.61), (0.9063, 5.819, 13.47), (0.9063, 5.819, 12.61), (0.6937, 5.501, 13.47), (0.6937, 5.501, 12.61), (0.3754, 5.288, 13.47), (0.3754, 5.288, 12.61), (3.654e-07, 5.214, 13.47), (3.654e-07, 5.214, 12.61), (-0.3754, 5.288, 13.47), (-0.3754, 5.288, 12.61), (-0.6937, 5.501, 13.47), (-0.6937, 5.501, 12.61), (-0.9063, 5.819, 13.47), (-0.9063, 5.819, 12.61), (-0.981, 6.195, 13.47), (-0.981, 6.195, 12.61), (-0.9063, 6.57, 13.47), (-0.9063, 6.57, 12.61), (-0.6936, 6.888, 13.47), (-0.6936, 6.888, 12.61), (-0.3754, 7.101, 13.47), (-0.3754, 7.101, 12.61), (0.1913, 7.157, 12.04), (0.1913, 7.157, 13.18), (0.5449, 7.01, 12.04), (0.5449, 7.01, 13.18), (0.8155, 6.74, 12.04), (0.8155, 6.74, 13.18), (0.9619, 6.386, 12.04), (0.9619, 6.386, 13.18), (0.9619, 6.003, 12.04), (0.9619, 6.003, 13.18), (0.8155, 5.65, 12.04), (0.8155, 5.65, 13.18), (0.5449, 5.379, 12.04), (0.5449, 5.379, 13.18), (0.1913, 5.233, 12.04), (0.1913, 5.233, 13.18), (-0.1913, 5.233, 12.04), (-0.1913, 5.233, 13.18), (-0.5449, 5.379, 12.04), (-0.5449, 5.379, 13.18), (-0.8155, 5.65, 12.04), (-0.8155, 5.65, 13.18), (-0.9619, 6.003, 12.04), (-0.9619, 6.003, 13.18), (-0.9619, 6.386, 12.04), (-0.9619, 6.386, 13.18), (-0.8155, 6.74, 12.04), (-0.8155, 6.74, 13.18), (-0.1913, 7.157, 12.04), (-0.1913, 7.157, 13.18), (-0.5449, 7.01, 12.04), (-0.5449, 7.01, 13.18), (2.992e-07, 7.058, 11.67), (3.025e-07, 7.058, 13.55), (0.3305, 6.993, 11.67), (0.3305, 6.993, 13.55), (0.6106, 6.805, 11.67), (0.6106, 6.805, 13.55), (0.7978, 6.525, 11.67), (0.7978, 6.525, 13.55), (0.8635, 6.195, 11.67), (0.8635, 6.195, 13.55), (0.7978, 5.864, 11.67), (0.7978, 5.864, 13.55), (0.6106, 5.584, 11.67), (0.6106, 5.584, 13.55), (0.3305, 5.397, 11.67), (0.3305, 5.397, 13.55), (3.511e-07, 5.331, 11.67), (3.534e-07, 5.331, 13.55), (-0.3305, 5.397, 11.67), (-0.3305, 5.397, 13.55), (-0.6106, 5.584, 11.67), (-0.6106, 5.584, 13.55), (-0.7978, 5.864, 11.67), (-0.7978, 5.864, 13.55), (-0.8635, 6.195, 11.67), (-0.8635, 6.195, 13.55), (-0.7978, 6.525, 11.67), (-0.7978, 6.525, 13.55), (-0.6106, 6.805, 11.67), (-0.6106, 6.805, 13.55), (-0.3305, 6.993, 11.67), (-0.3305, 6.993, 13.55), (2.76e-07, 7.176, 12.04), (2.76e-07, 7.176, 13.18), (0.3754, 7.101, 13.18), (0.3754, 7.101, 12.04), (0.6937, 6.888, 13.18), (0.6937, 6.888, 12.04), (0.9063, 6.57, 13.18), (0.9063, 6.57, 12.04), (0.981, 6.195, 13.18), (0.981, 6.195, 12.04), (0.9063, 5.819, 13.18), (0.9063, 5.819, 12.04), (0.6937, 5.501, 13.18), (0.6937, 5.501, 12.04), (0.3754, 5.288, 13.18), (0.3754, 5.288, 12.04), (3.645e-07, 5.214, 13.18), (3.645e-07, 5.214, 12.04), (-0.3754, 5.288, 13.18), (-0.3754, 5.288, 12.04), (-0.6937, 5.501, 13.18), (-0.6937, 5.501, 12.04), (-0.9063, 5.819, 13.18), (-0.9063, 5.819, 12.04), (-0.981, 6.195, 13.18), (-0.981, 6.195, 12.04), (-0.9063, 6.57, 13.18), (-0.9063, 6.57, 12.04), (-0.6937, 6.888, 13.18), (-0.6936, 6.888, 12.04), (-0.3754, 7.101, 13.18), (-0.3754, 7.101, 12.04)], [], [(0, 131, 195, 52), (0, 52, 163, 51), (0, 51, 165, 100), (0, 100, 196, 131), (1, 133, 196, 100), (1, 100, 165, 55), (1, 55, 167, 102), (1, 102, 198, 133), (2, 135, 198, 102), (2, 102, 167, 58), (2, 58, 169, 104), (2, 104, 200, 135), (3, 137, 200, 104), (3, 104, 169, 61), (3, 61, 171, 106), (3, 106, 202, 137), (4, 139, 202, 106), (4, 106, 171, 64), (4, 64, 173, 108), (4, 108, 204, 139), (5, 141, 204, 108), (5, 108, 173, 67), (5, 67, 175, 110), (5, 110, 206, 141), (6, 143, 206, 110), (6, 110, 175, 70), (6, 70, 177, 112), (6, 112, 208, 143), (7, 145, 208, 112), (7, 112, 177, 73), (7, 73, 179, 114), (7, 114, 210, 145), (8, 147, 210, 114), (8, 114, 179, 76), (8, 76, 181, 116), (8, 116, 212, 147), (9, 149, 212, 116), (9, 116, 181, 79), (9, 79, 183, 118), (9, 118, 214, 149), (10, 151, 214, 118), (10, 118, 183, 82), (10, 82, 185, 120), (10, 120, 216, 151), (11, 153, 216, 120), (11, 120, 185, 85), (11, 85, 187, 122), (11, 122, 218, 153), (12, 155, 218, 122), (12, 122, 187, 88), (12, 88, 189, 124), (12, 124, 220, 155), (13, 157, 220, 124), (13, 124, 189, 91), (13, 91, 191, 126), (13, 126, 222, 157), (14, 55, 165, 51), (14, 51, 163, 97), (14, 97, 193, 94), (14, 94, 191, 91), (14, 91, 189, 88), (14, 88, 187, 85), (14, 85, 185, 82), (14, 82, 183, 79), (14, 79, 181, 76), (14, 76, 179, 73), (14, 73, 177, 70), (14, 70, 175, 67), (14, 67, 173, 64), (14, 64, 171, 61), (14, 61, 169, 58), (14, 58, 167, 55), (15, 159, 224, 128), (15, 128, 193, 97), (15, 97, 163, 52), (15, 52, 195, 159), (16, 161, 222, 126), (16, 126, 191, 94), (16, 94, 193, 128), (16, 128, 224, 161), (17, 96, 162, 50), (17, 50, 164, 54), (17, 54, 166, 57), (17, 57, 168, 60), (17, 60, 170, 63), (17, 63, 172, 66), (17, 66, 174, 69), (17, 69, 176, 72), (17, 72, 178, 75), (17, 75, 180, 78), (17, 78, 182, 81), (17, 81, 184, 84), (17, 84, 186, 87), (17, 87, 188, 90), (17, 90, 190, 93), (17, 93, 192, 96), (18, 50, 162, 98), (18, 98, 194, 130), (18, 130, 197, 53), (18, 53, 164, 50), (19, 130, 194, 99), (19, 99, 195, 131), (19, 131, 196, 101), (19, 101, 197, 130), (20, 54, 164, 53), (20, 53, 197, 132), (20, 132, 199, 56), (20, 56, 166, 54), (21, 132, 197, 101), (21, 101, 196, 133), (21, 133, 198, 103), (21, 103, 199, 132), (22, 57, 166, 56), (22, 56, 199, 134), (22, 134, 201, 59), (22, 59, 168, 57), (23, 134, 199, 103), (23, 103, 198, 135), (23, 135, 200, 105), (23, 105, 201, 134), (24, 60, 168, 59), (24, 59, 201, 136), (24, 136, 203, 62), (24, 62, 170, 60), (25, 136, 201, 105), (25, 105, 200, 137), (25, 137, 202, 107), (25, 107, 203, 136), (26, 63, 170, 62), (26, 62, 203, 138), (26, 138, 205, 65), (26, 65, 172, 63), (27, 138, 203, 107), (27, 107, 202, 139), (27, 139, 204, 109), (27, 109, 205, 138), (28, 66, 172, 65), (28, 65, 205, 140), (28, 140, 207, 68), (28, 68, 174, 66), (29, 140, 205, 109), (29, 109, 204, 141), (29, 141, 206, 111), (29, 111, 207, 140), (30, 69, 174, 68), (30, 68, 207, 142), (30, 142, 209, 71), (30, 71, 176, 69), (31, 142, 207, 111), (31, 111, 206, 143), (31, 143, 208, 113), (31, 113, 209, 142), (32, 72, 176, 71), (32, 71, 209, 144), (32, 144, 211, 74), (32, 74, 178, 72), (33, 144, 209, 113), (33, 113, 208, 145), (33, 145, 210, 115), (33, 115, 211, 144), (34, 75, 178, 74), (34, 74, 211, 146), (34, 146, 213, 77), (34, 77, 180, 75), (35, 146, 211, 115), (35, 115, 210, 147), (35, 147, 212, 117), (35, 117, 213, 146), (36, 78, 180, 77), (36, 77, 213, 148), (36, 148, 215, 80), (36, 80, 182, 78), (37, 148, 213, 117), (37, 117, 212, 149), (37, 149, 214, 119), (37, 119, 215, 148), (38, 81, 182, 80), (38, 80, 215, 150), (38, 150, 217, 83), (38, 83, 184, 81), (39, 150, 215, 119), (39, 119, 214, 151), (39, 151, 216, 121), (39, 121, 217, 150), (40, 84, 184, 83), (40, 83, 217, 152), (40, 152, 219, 86), (40, 86, 186, 84), (41, 152, 217, 121), (41, 121, 216, 153), (41, 153, 218, 123), (41, 123, 219, 152), (42, 87, 186, 86), (42, 86, 219, 154), (42, 154, 221, 89), (42, 89, 188, 87), (43, 154, 219, 123), (43, 123, 218, 155), (43, 155, 220, 125), (43, 125, 221, 154), (44, 90, 188, 89), (44, 89, 221, 156), (44, 156, 223, 92), (44, 92, 190, 90), (45, 156, 221, 125), (45, 125, 220, 157), (45, 157, 222, 127), (45, 127, 223, 156), (46, 96, 192, 95), (46, 95, 225, 158), (46, 158, 194, 98), (46, 98, 162, 96), (47, 158, 225, 129), (47, 129, 224, 159), (47, 159, 195, 99), (47, 99, 194, 158), (48, 93, 190, 92), (48, 92, 223, 160), (48, 160, 225, 95), (48, 95, 192, 93), (49, 160, 223, 127), (49, 127, 222, 161), (49, 161, 224, 129), (49, 129, 225, 160)])
me_cylinder_001.polygons.foreach_set('use_smooth', [True] * 224)
_uv = me_cylinder_001.uv_layers.new(name='UVMap')
_uv.uv.foreach_set('vector', [0.0, 0.0, 1.0, 0.0, 1.0, 1.0, 0.0, 1.0, 0.0, 0.0, 1.0, 0.0, 1.0, 1.0, 0.0, 1.0, 0.0, 0.0, 1.0, 0.0, 1.0, 1.0, 0.0, 1.0, 0.0, 0.0, 1.0, 0.0, 1.0, 1.0, 0.0, 1.0, 0.0, 0.0, 1.0, 0.0, 1.0, 1.0, 0.0, 1.0, 0.0, 0.0, 1.0, 0.0, 1.0, 1.0, 0.0, 1.0, 0.0, 0.0, 1.0, 0.0, 1.0, 1.0, 0.0, 1.0, 0.0, 0.0, 1.0, 0.0, 1.0, 1.0, 0.0, 1.0, 0.0, 0.0, 1.0, 0.0, 1.0, 1.0, 0.0, 1.0, 0.0, 0.0, 1.0, 0.0, 1.0, 1.0, 0.0, 1.0, 0.0, 0.0, 1.0, 0.0, 1.0, 1.0, 0.0, 1.0, 0.0, 0.0, 1.0, 0.0, 1.0, 1.0, 0.0, 1.0, 0.0, 0.0, 1.0, 0.0, 1.0, 1.0, 0.0, 1.0, 0.0, 0.0, 1.0, 0.0, 1.0, 1.0, 0.0, 1.0, 0.0, 0.0, 1.0, 0.0, 1.0, 1.0, 0.0, 1.0, 0.0, 0.0, 1.0, 0.0, 1.0, 1.0, 0.0, 1.0, 0.0, 0.0, 1.0, 0.0, 1.0, 1.0, 0.0, 1.0, 0.0, 0.0, 1.0, 0.0, 1.0, 1.0, 0.0, 1.0, 0.0, 0.0, 1.0, 0.0, 1.0, 1.0, 0.0, 1.0, 0.0, 0.0, 1.0, 0.0, 1.0, 1.0, 0.0, 1.0, 0.0, 0.0, 1.0, 0.0, 1.0, 1.0, 0.0, 1.0, 0.0, 0.0, 1.0, 0.0, 1.0, 1.0, 0.0, 1.0, 0.0, 0.0, 1.0, 0.0, 1.0, 1.0, 0.0, 1.0, 0.0, 0.0, 1.0, 0.0, 1.0, 1.0, 0.0, 1.0, 0.0, 0.0, 1.0, 0.0, 1.0, 1.0, 0.0, 1.0, 0.0, 0.0, 1.0, 0.0, 1.0, 1.0, 0.0, 1.0, 0.0, 0.0, 1.0, 0.0, 1.0, 1.0, 0.0, 1.0, 0.0, 0.0, 1.0, 0.0, 1.0, 1.0, 0.0, 1.0, 0.0, 0.0, 1.0, 0.0, 1.0, 1.0, 0.0, 1.0, 0.0, 0.0, 1.0, 0.0, 1.0, 1.0, 0.0, 1.0, 0.0, 0.0, 1.0, 0.0, 1.0, 1.0, 0.0, 1.0, 0.0, 0.0, 1.0, 0.0, 1.0, 1.0, 0.0, 1.0, 0.0, 0.0, 1.0, 0.0, 1.0, 1.0, 0.0, 1.0, 0.0, 0.0, 1.0, 0.0, 1.0, 1.0, 0.0, 1.0, 0.0, 0.0, 1.0, 0.0, 1.0, 1.0, 0.0, 1.0, 0.0, 0.0, 1.0, 0.0, 1.0, 1.0, 0.0, 1.0, 0.0, 0.0, 1.0, 0.0, 1.0, 1.0, 0.0, 1.0, 0.0, 0.0, 1.0, 0.0, 1.0, 1.0, 0.0, 1.0, 0.0, 0.0, 1.0, 0.0, 1.0, 1.0, 0.0, 1.0, 0.0, 0.0, 1.0, 0.0, 1.0, 1.0, 0.0, 1.0, 0.0, 0.0, 1.0, 0.0, 1.0, 1.0, 0.0, 1.0, 0.0, 0.0, 1.0, 0.0, 1.0, 1.0, 0.0, 1.0, 0.0, 0.0, 1.0, 0.0, 1.0, 1.0, 0.0, 1.0, 0.0, 0.0, 1.0, 0.0, 1.0, 1.0, 0.0, 1.0, 0.0, 0.0, 1.0, 0.0, 1.0, 1.0, 0.0, 1.0, 0.0, 0.0, 1.0, 0.0, 1.0, 1.0, 0.0, 1.0, 0.0, 0.0, 1.0, 0.0, 1.0, 1.0, 0.0, 1.0, 0.0, 0.0, 1.0, 0.0, 1.0, 1.0, 0.0, 1.0, 0.0, 0.0, 1.0, 0.0, 1.0, 1.0, 0.0, 1.0, 0.0, 0.0, 1.0, 0.0, 1.0, 1.0, 0.0, 1.0, 0.0, 0.0, 1.0, 0.0, 1.0, 1.0, 0.0, 1.0, 0.0, 0.0, 1.0, 0.0, 1.0, 1.0, 0.0, 1.0, 0.0, 0.0, 1.0, 0.0, 1.0, 1.0, 0.0, 1.0, 0.0, 0.0, 1.0, 0.0, 1.0, 1.0, 0.0, 1.0, 0.0, 0.0, 1.0, 0.0, 1.0, 1.0, 0.0, 1.0, 0.0, 0.0, 1.0, 0.0, 1.0, 1.0, 0.0, 1.0, 0.0, 0.0, 1.0, 0.0, 1.0, 1.0, 0.0, 1.0, 0.0, 0.0, 1.0, 0.0, 1.0, 1.0, 0.0, 1.0, 0.0, 0.0, 1.0, 0.0, 1.0, 1.0, 0.0, 1.0, 0.0, 0.0, 1.0, 0.0, 1.0, 1.0, 0.0, 1.0, 0.0, 0.0, 1.0, 0.0, 1.0, 1.0, 0.0, 1.0, 0.0, 0.0, 1.0, 0.0, 1.0, 1.0, 0.0, 1.0, 0.0, 0.0, 1.0, 0.0, 1.0, 1.0, 0.0, 1.0, 0.0, 0.0, 1.0, 0.0, 1.0, 1.0, 0.0, 1.0, 0.0, 0.0, 1.0, 0.0, 1.0, 1.0, 0.0, 1.0, 0.0, 0.0, 1.0, 0.0, 1.0, 1.0, 0.0, 1.0, 0.0, 0.0, 1.0, 0.0, 1.0, 1.0, 0.0, 1.0, 0.0, 0.0, 1.0, 0.0, 1.0, 1.0, 0.0, 1.0, 0.0, 0.0, 1.0, 0.0, 1.0, 1.0, 0.0, 1.0, 0.0, 0.0, 1.0, 0.0, 1.0, 1.0, 0.0, 1.0, 0.0, 0.0, 1.0, 0.0, 1.0, 1.0, 0.0, 1.0, 0.0, 0.0, 1.0, 0.0, 1.0, 1.0, 0.0, 1.0, 0.0, 0.0, 1.0, 0.0, 1.0, 1.0, 0.0, 1.0, 0.0, 0.0, 1.0, 0.0, 1.0, 1.0, 0.0, 1.0, 0.0, 0.0, 1.0, 0.0, 1.0, 1.0, 0.0, 1.0, 0.0, 0.0, 1.0, 0.0, 1.0, 1.0, 0.0, 1.0, 0.0, 0.0, 1.0, 0.0, 1.0, 1.0, 0.0, 1.0, 0.0, 0.0, 1.0, 0.0, 1.0, 1.0, 0.0, 1.0, 0.0, 0.0, 1.0, 0.0, 1.0, 1.0, 0.0, 1.0, 0.0, 0.0, 1.0, 0.0, 1.0, 1.0, 0.0, 1.0, 0.0, 0.0, 1.0, 0.0, 1.0, 1.0, 0.0, 1.0, 0.0, 0.0, 1.0, 0.0, 1.0, 1.0, 0.0, 1.0, 0.0, 0.0, 1.0, 0.0, 1.0, 1.0, 0.0, 1.0, 0.0, 0.0, 1.0, 0.0, 1.0, 1.0, 0.0, 1.0, 0.0, 0.0, 1.0, 0.0, 1.0, 1.0, 0.0, 1.0, 0.0, 0.0, 1.0, 0.0, 1.0, 1.0, 0.0, 1.0, 0.0, 0.0, 1.0, 0.0, 1.0, 1.0, 0.0, 1.0, 0.0, 0.0, 1.0, 0.0, 1.0, 1.0, 0.0, 1.0, 0.0, 0.0, 1.0, 0.0, 1.0, 1.0, 0.0, 1.0, 0.0, 0.0, 1.0, 0.0, 1.0, 1.0, 0.0, 1.0, 0.0, 0.0, 1.0, 0.0, 1.0, 1.0, 0.0, 1.0, 0.0, 0.0, 1.0, 0.0, 1.0, 1.0, 0.0, 1.0, 0.0, 0.0, 1.0, 0.0, 1.0, 1.0, 0.0, 1.0, 0.0, 0.0, 1.0, 0.0, 1.0, 1.0, 0.0, 1.0, 0.0, 0.0, 1.0, 0.0, 1.0, 1.0, 0.0, 1.0, 0.0, 0.0, 1.0, 0.0, 1.0, 1.0, 0.0, 1.0, 0.0, 0.0, 1.0, 0.0, 1.0, 1.0, 0.0, 1.0, 0.0, 0.0, 1.0, 0.0, 1.0, 1.0, 0.0, 1.0, 0.0, 0.0, 1.0, 0.0, 1.0, 1.0, 0.0, 1.0, 0.0, 0.0, 1.0, 0.0, 1.0, 1.0, 0.0, 1.0, 0.0, 0.0, 1.0, 0.0, 1.0, 1.0, 0.0, 1.0, 0.0, 0.0, 1.0, 0.0, 1.0, 1.0, 0.0, 1.0, 0.0, 0.0, 1.0, 0.0, 1.0, 1.0, 0.0, 1.0, 0.0, 0.0, 1.0, 0.0, 1.0, 1.0, 0.0, 1.0, 0.0, 0.0, 1.0, 0.0, 1.0, 1.0, 0.0, 1.0, 0.0, 0.0, 1.0, 0.0, 1.0, 1.0, 0.0, 1.0, 0.0, 0.0, 1.0, 0.0, 1.0, 1.0, 0.0, 1.0, 0.0, 0.0, 1.0, 0.0, 1.0, 1.0, 0.0, 1.0, 0.0, 0.0, 1.0, 0.0, 1.0, 1.0, 0.0, 1.0, 0.0, 0.0, 1.0, 0.0, 1.0, 1.0, 0.0, 1.0, 0.0, 0.0, 1.0, 0.0, 1.0, 1.0, 0.0, 1.0, 0.0, 0.0, 1.0, 0.0, 1.0, 1.0, 0.0, 1.0, 0.0, 0.0, 1.0, 0.0, 1.0, 1.0, 0.0, 1.0, 0.0, 0.0, 1.0, 0.0, 1.0, 1.0, 0.0, 1.0, 0.0, 0.0, 1.0, 0.0, 1.0, 1.0, 0.0, 1.0, 0.0, 0.0, 1.0, 0.0, 1.0, 1.0, 0.0, 1.0, 0.0, 0.0, 1.0, 0.0, 1.0, 1.0, 0.0, 1.0, 0.0, 0.0, 1.0, 0.0, 1.0, 1.0, 0.0, 1.0, 0.0, 0.0, 1.0, 0.0, 1.0, 1.0, 0.0, 1.0, 0.0, 0.0, 1.0, 0.0, 1.0, 1.0, 0.0, 1.0, 0.0, 0.0, 1.0, 0.0, 1.0, 1.0, 0.0, 1.0, 0.0, 0.0, 1.0, 0.0, 1.0, 1.0, 0.0, 1.0, 0.0, 0.0, 1.0, 0.0, 1.0, 1.0, 0.0, 1.0, 0.0, 0.0, 1.0, 0.0, 1.0, 1.0, 0.0, 1.0, 0.0, 0.0, 1.0, 0.0, 1.0, 1.0, 0.0, 1.0, 0.0, 0.0, 1.0, 0.0, 1.0, 1.0, 0.0, 1.0, 0.0, 0.0, 1.0, 0.0, 1.0, 1.0, 0.0, 1.0, 0.0, 0.0, 1.0, 0.0, 1.0, 1.0, 0.0, 1.0, 0.0, 0.0, 1.0, 0.0, 1.0, 1.0, 0.0, 1.0, 0.0, 0.0, 1.0, 0.0, 1.0, 1.0, 0.0, 1.0, 0.0, 0.0, 1.0, 0.0, 1.0, 1.0, 0.0, 1.0, 0.0, 0.0, 1.0, 0.0, 1.0, 1.0, 0.0, 1.0, 0.0, 0.0, 1.0, 0.0, 1.0, 1.0, 0.0, 1.0, 0.0, 0.0, 1.0, 0.0, 1.0, 1.0, 0.0, 1.0, 0.0, 0.0, 1.0, 0.0, 1.0, 1.0, 0.0, 1.0, 0.0, 0.0, 1.0, 0.0, 1.0, 1.0, 0.0, 1.0, 0.0, 0.0, 1.0, 0.0, 1.0, 1.0, 0.0, 1.0, 0.0, 0.0, 1.0, 0.0, 1.0, 1.0, 0.0, 1.0, 0.0, 0.0, 1.0, 0.0, 1.0, 1.0, 0.0, 1.0, 0.0, 0.0, 1.0, 0.0, 1.0, 1.0, 0.0, 1.0, 0.0, 0.0, 1.0, 0.0, 1.0, 1.0, 0.0, 1.0, 0.0, 0.0, 1.0, 0.0, 1.0, 1.0, 0.0, 1.0, 0.0, 0.0, 1.0, 0.0, 1.0, 1.0, 0.0, 1.0, 0.0, 0.0, 1.0, 0.0, 1.0, 1.0, 0.0, 1.0, 0.0, 0.0, 1.0, 0.0, 1.0, 1.0, 0.0, 1.0, 0.0, 0.0, 1.0, 0.0, 1.0, 1.0, 0.0, 1.0, 0.0, 0.0, 1.0, 0.0, 1.0, 1.0, 0.0, 1.0, 0.0, 0.0, 1.0, 0.0, 1.0, 1.0, 0.0, 1.0, 0.0, 0.0, 1.0, 0.0, 1.0, 1.0, 0.0, 1.0, 0.0, 0.0, 1.0, 0.0, 1.0, 1.0, 0.0, 1.0, 0.0, 0.0, 1.0, 0.0, 1.0, 1.0, 0.0, 1.0, 0.0, 0.0, 1.0, 0.0, 1.0, 1.0, 0.0, 1.0, 0.0, 0.0, 1.0, 0.0, 1.0, 1.0, 0.0, 1.0, 0.0, 0.0, 1.0, 0.0, 1.0, 1.0, 0.0, 1.0, 0.0, 0.0, 1.0, 0.0, 1.0, 1.0, 0.0, 1.0, 0.0, 0.0, 1.0, 0.0, 1.0, 1.0, 0.0, 1.0, 0.0, 0.0, 1.0, 0.0, 1.0, 1.0, 0.0, 1.0, 0.0, 0.0, 1.0, 0.0, 1.0, 1.0, 0.0, 1.0, 0.0, 0.0, 1.0, 0.0, 1.0, 1.0, 0.0, 1.0, 0.0, 0.0, 1.0, 0.0, 1.0, 1.0, 0.0, 1.0, 0.0, 0.0, 1.0, 0.0, 1.0, 1.0, 0.0, 1.0, 0.0, 0.0, 1.0, 0.0, 1.0, 1.0, 0.0, 1.0, 0.0, 0.0, 1.0, 0.0, 1.0, 1.0, 0.0, 1.0, 0.0, 0.0, 1.0, 0.0, 1.0, 1.0, 0.0, 1.0, 0.0, 0.0, 1.0, 0.0, 1.0, 1.0, 0.0, 1.0, 0.0, 0.0, 1.0, 0.0, 1.0, 1.0, 0.0, 1.0, 0.0, 0.0, 1.0, 0.0, 1.0, 1.0, 0.0, 1.0, 0.0, 0.0, 1.0, 0.0, 1.0, 1.0, 0.0, 1.0, 0.0, 0.0, 1.0, 0.0, 1.0, 1.0, 0.0, 1.0, 0.0, 0.0, 1.0, 0.0, 1.0, 1.0, 0.0, 1.0, 0.0, 0.0, 1.0, 0.0, 1.0, 1.0, 0.0, 1.0, 0.0, 0.0, 1.0, 0.0, 1.0, 1.0, 0.0, 1.0, 0.0, 0.0, 1.0, 0.0, 1.0, 1.0, 0.0, 1.0, 0.0, 0.0, 1.0, 0.0, 1.0, 1.0, 0.0, 1.0, 0.0, 0.0, 1.0, 0.0, 1.0, 1.0, 0.0, 1.0, 0.0, 0.0, 1.0, 0.0, 1.0, 1.0, 0.0, 1.0, 0.0, 0.0, 1.0, 0.0, 1.0, 1.0, 0.0, 1.0, 0.0, 0.0, 1.0, 0.0, 1.0, 1.0, 0.0, 1.0, 0.0, 0.0, 1.0, 0.0, 1.0, 1.0, 0.0, 1.0, 0.0, 0.0, 1.0, 0.0, 1.0, 1.0, 0.0, 1.0, 0.0, 0.0, 1.0, 0.0, 1.0, 1.0, 0.0, 1.0, 0.0, 0.0, 1.0, 0.0, 1.0, 1.0, 0.0, 1.0, 0.0, 0.0, 1.0, 0.0, 1.0, 1.0, 0.0, 1.0, 0.0, 0.0, 1.0, 0.0, 1.0, 1.0, 0.0, 1.0, 0.0, 0.0, 1.0, 0.0, 1.0, 1.0, 0.0, 1.0, 0.0, 0.0, 1.0, 0.0, 1.0, 1.0, 0.0, 1.0, 0.0, 0.0, 1.0, 0.0, 1.0, 1.0, 0.0, 1.0, 0.0, 0.0, 1.0, 0.0, 1.0, 1.0, 0.0, 1.0, 0.0, 0.0, 1.0, 0.0, 1.0, 1.0, 0.0, 1.0, 0.0, 0.0, 1.0, 0.0, 1.0, 1.0, 0.0, 1.0, 0.0, 0.0, 1.0, 0.0, 1.0, 1.0, 0.0, 1.0, 0.0, 0.0, 1.0, 0.0, 1.0, 1.0, 0.0, 1.0, 0.0, 0.0, 1.0, 0.0, 1.0, 1.0, 0.0, 1.0, 0.0, 0.0, 1.0, 0.0, 1.0, 1.0, 0.0, 1.0, 0.0, 0.0, 1.0, 0.0, 1.0, 1.0, 0.0, 1.0, 0.0, 0.0, 1.0, 0.0, 1.0, 1.0, 0.0, 1.0, 0.0, 0.0, 1.0, 0.0, 1.0, 1.0, 0.0, 1.0, 0.0, 0.0, 1.0, 0.0, 1.0, 1.0, 0.0, 1.0, 0.0, 0.0, 1.0, 0.0, 1.0, 1.0, 0.0, 1.0, 0.0, 0.0, 1.0, 0.0, 1.0, 1.0, 0.0, 1.0, 0.0, 0.0, 1.0, 0.0, 1.0, 1.0, 0.0, 1.0, 0.0, 0.0, 1.0, 0.0, 1.0, 1.0, 0.0, 1.0, 0.0, 0.0, 1.0, 0.0, 1.0, 1.0, 0.0, 1.0, 0.0, 0.0, 1.0, 0.0, 1.0, 1.0, 0.0, 1.0, 0.0, 0.0, 1.0, 0.0, 1.0, 1.0, 0.0, 1.0, 0.0, 0.0, 1.0, 0.0, 1.0, 1.0, 0.0, 1.0, 0.0, 0.0, 1.0, 0.0, 1.0, 1.0, 0.0, 1.0, 0.0, 0.0, 1.0, 0.0, 1.0, 1.0, 0.0, 1.0, 0.0, 0.0, 1.0, 0.0, 1.0, 1.0, 0.0, 1.0, 0.0, 0.0, 1.0, 0.0, 1.0, 1.0, 0.0, 1.0, 0.0, 0.0, 1.0, 0.0, 1.0, 1.0, 0.0, 1.0, 0.0, 0.0, 1.0, 0.0, 1.0, 1.0, 0.0, 1.0, 0.0, 0.0, 1.0, 0.0, 1.0, 1.0, 0.0, 1.0, 0.0, 0.0, 1.0, 0.0, 1.0, 1.0, 0.0, 1.0, 0.0, 0.0, 1.0, 0.0, 1.0, 1.0, 0.0, 1.0, 0.0, 0.0, 1.0, 0.0, 1.0, 1.0, 0.0, 1.0, 0.0, 0.0, 1.0, 0.0, 1.0, 1.0, 0.0, 1.0, 0.0, 0.0, 1.0, 0.0, 1.0, 1.0, 0.0, 1.0, 0.0, 0.0, 1.0, 0.0, 1.0, 1.0, 0.0, 1.0, 0.0, 0.0, 1.0, 0.0, 1.0, 1.0, 0.0, 1.0, 0.0, 0.0, 1.0, 0.0, 1.0, 1.0, 0.0, 1.0, 0.0, 0.0, 1.0, 0.0, 1.0, 1.0, 0.0, 1.0, 0.0, 0.0, 1.0, 0.0, 1.0, 1.0, 0.0, 1.0, 0.0, 0.0, 1.0, 0.0, 1.0, 1.0, 0.0, 1.0])
me_cylinder_001.materials.append(mat_red)
me_cylinder_001.use_remesh_preserve_volume = False
me_cylinder_001.use_remesh_preserve_attributes = False
me_cylinder_001.use_mirror_vertex_groups = False
me_cylinder_001.update()
me_cylinder = bpy.data.meshes.new('Cylinder')
me_cylinder.from_pydata([(0.0, -29.17, -1.0), (0.0, -29.17, 1.0), (0.3827, -29.25, -1.0), (0.3827, -29.25, 1.0), (0.7071, -29.46, -1.0), (0.7071, -29.46, 1.0), (0.9239, -29.79, -1.0), (0.9239, -29.79, 1.0), (1.0, -30.17, -1.0), (1.0, -30.17, 1.0), (0.9239, -30.55, -1.0), (0.9239, -30.55, 1.0), (0.7071, -30.88, -1.0), (0.7071, -30.88, 1.0), (0.3827, -31.09, -1.0), (0.3827, -31.09, 1.0), (1.51e-07, -31.17, -1.0), (1.51e-07, -31.17, 1.0), (-0.3827, -31.09, -1.0), (-0.3827, -31.09, 1.0), (-0.7071, -30.88, -1.0), (-0.7071, -30.88, 1.0), (-0.9239, -30.55, -1.0), (-0.9239, -30.55, 1.0), (-1.0, -30.17, -1.0), (-1.0, -30.17, 1.0), (-0.9239, -29.79, -1.0), (-0.9239, -29.79, 1.0), (-0.7071, -29.46, -1.0), (-0.7071, -29.46, 1.0), (-0.3827, -29.25, -1.0), (-0.3827, -29.25, 1.0)], [], [(0, 1, 3, 2), (2, 3, 5, 4), (4, 5, 7, 6), (6, 7, 9, 8), (8, 9, 11, 10), (10, 11, 13, 12), (12, 13, 15, 14), (14, 15, 17, 16), (16, 17, 19, 18), (18, 19, 21, 20), (20, 21, 23, 22), (22, 23, 25, 24), (24, 25, 27, 26), (26, 27, 29, 28), (3, 1, 31, 29, 27, 25, 23, 21, 19, 17, 15, 13, 11, 9, 7, 5), (30, 31, 1, 0), (28, 29, 31, 30), (0, 2, 4, 6, 8, 10, 12, 14, 16, 18, 20, 22, 24, 26, 28, 30)])
me_cylinder.polygons.foreach_set('use_smooth', [True] * 18)
_uv = me_cylinder.uv_layers.new(name='UVMap')
_uv.uv.foreach_set('vector', [0.0, 0.0, 1.0, 0.0, 1.0, 1.0, 0.0, 1.0, 0.0, 0.0, 1.0, 0.0, 1.0, 1.0, 0.0, 1.0, 0.0, 0.0, 1.0, 0.0, 1.0, 1.0, 0.0, 1.0, 0.0, 0.0, 1.0, 0.0, 1.0, 1.0, 0.0, 1.0, 0.0, 0.0, 1.0, 0.0, 1.0, 1.0, 0.0, 1.0, 0.0, 0.0, 1.0, 0.0, 1.0, 1.0, 0.0, 1.0, 0.0, 0.0, 1.0, 0.0, 1.0, 1.0, 0.0, 1.0, 0.0, 0.0, 1.0, 0.0, 1.0, 1.0, 0.0, 1.0, 0.0, 0.0, 1.0, 0.0, 1.0, 1.0, 0.0, 1.0, 0.0, 0.0, 1.0, 0.0, 1.0, 1.0, 0.0, 1.0, 0.0, 0.0, 1.0, 0.0, 1.0, 1.0, 0.0, 1.0, 0.0, 0.0, 1.0, 0.0, 1.0, 1.0, 0.0, 1.0, 0.0, 0.0, 1.0, 0.0, 1.0, 1.0, 0.0, 1.0, 0.0, 0.0, 1.0, 0.0, 1.0, 1.0, 0.0, 1.0, 0.5, 1.0, 0.6913, 0.9619, 0.8536, 0.8536, 0.9619, 0.6913, 1.0, 0.5, 0.9619, 0.3087, 0.8536, 0.1464, 0.6913, 0.03806, 0.5, 0.0, 0.3087, 0.03806, 0.1464, 0.1464, 0.03806, 0.3087, 0.0, 0.5, 0.03806, 0.6913, 0.1464, 0.8536, 0.3087, 0.9619, 0.0, 0.0, 1.0, 0.0, 1.0, 1.0, 0.0, 1.0, 0.0, 0.0, 1.0, 0.0, 1.0, 1.0, 0.0, 1.0, 0.5, 1.0, 0.6913, 0.9619, 0.8536, 0.8536, 0.9619, 0.6913, 1.0, 0.5, 0.9619, 0.3087, 0.8536, 0.1464, 0.6913, 0.03806, 0.5, 0.0, 0.3087, 0.03806, 0.1464, 0.1464, 0.03806, 0.3087, 0.0, 0.5, 0.03806, 0.6913, 0.1464, 0.8536, 0.3087, 0.9619])
me_cylinder.materials.append(mat_black)
me_cylinder.use_remesh_preserve_volume = False
me_cylinder.use_remesh_preserve_attributes = False
me_cylinder.use_mirror_vertex_groups = False
me_cylinder.update()
me_cube = bpy.data.meshes.new('Cube')
me_cube.from_pydata([(11.52, 1.0, -1.0), (11.52, -1.0, -1.0), (10.18, -1.0, -1.0), (10.18, 1.0, -1.0), (11.52, 1.0, 1.0), (11.52, -1.0, 1.0), (10.18, -1.0, 1.0), (10.18, 1.0, 1.0)], [], [(0, 1, 2, 3), (4, 7, 6, 5), (0, 4, 5, 1), (1, 5, 6, 2), (2, 6, 7, 3), (4, 0, 3, 7)])
_uv = me_cube.uv_layers.new(name='UVMap')
_uv.uv.foreach_set('vector', [0.0, 0.0, 1.0, 0.0, 1.0, 1.0, 0.0, 1.0, 0.0, 0.0, 1.0, 0.0, 1.0, 1.0, 0.0, 1.0, 0.0, 0.0, 1.0, 0.0, 1.0, 1.0, 0.0, 1.0, 0.0, 0.0, 1.0, 0.0, 1.0, 1.0, 0.0, 1.0, 0.0, 0.0, 1.0, 0.0, 1.0, 1.0, 0.0, 1.0, 0.0, 0.0, 1.0, 0.0, 1.0, 1.0, 0.0, 1.0])
me_cube.materials.append(mat_material)
me_cube.use_remesh_preserve_volume = False
me_cube.use_remesh_preserve_attributes = False
me_cube.use_mirror_vertex_groups = False
me_cube.update()
me_cube_003 = bpy.data.meshes.new('Cube.003')
me_cube_003.from_pydata([(9.905, -0.5546, -0.6131), (9.427, 0.6198, -0.8702), (10.28, 0.6806, -0.831), (10.76, -0.4938, -0.5739), (5.388, -0.8406, 1.473), (4.347, 1.718, 0.9126), (6.21, 1.85, 0.998), (7.251, -0.7081, 1.558), (4.867, 0.4386, 1.193), (6.887, 1.169, 0.0212), (9.666, 0.03259, -0.7417), (7.646, -0.6976, 0.4298), (5.279, 1.784, 0.9553), (8.246, 1.265, 0.08353), (9.855, 0.6502, -0.8506), (6.731, 0.571, 1.278), (9.006, -0.601, 0.4921), (10.52, 0.09339, -0.7024), (6.319, -0.7743, 1.515), (10.33, -0.5242, -0.5935), (5.799, 0.5048, 1.235), (10.09, 0.06299, -0.722), (8.326, -0.6493, 0.4609), (8.626, 0.3322, 0.2878), (7.567, 1.217, 0.05236), (7.267, 0.2356, 0.2255)], [], [(25, 9, 1, 10), (24, 13, 2, 14), (23, 16, 3, 17), (22, 11, 0, 19), (21, 14, 2, 17), (20, 12, 5, 8), (18, 20, 8, 4), (7, 15, 20, 18), (15, 6, 12, 20), (19, 21, 17, 3), (0, 10, 21, 19), (10, 1, 14, 21), (16, 22, 19, 3), (7, 18, 22, 16), (18, 4, 11, 22), (13, 23, 17, 2), (6, 15, 23, 13), (15, 7, 16, 23), (9, 24, 14, 1), (5, 12, 24, 9), (12, 6, 13, 24), (11, 25, 10, 0), (4, 8, 25, 11), (8, 5, 9, 25)])
me_cube_003.polygons.foreach_set('use_smooth', [True] * 24)
me_cube_003.materials.append(mat_brown)
me_cube_003.use_remesh_preserve_volume = False
me_cube_003.use_remesh_preserve_attributes = False
me_cube_003.use_mirror_vertex_groups = False
me_cube_003.update()
me_icosphere_001 = bpy.data.meshes.new('Icosphere.001')
me_icosphere_001.from_pydata([(4.768e-07, 1.907e-06, -1.9), (1.375, -0.9991, -0.8499), (-0.5252, -1.617, -0.8499), (-1.7, 1.907e-06, -0.8499), (-0.5252, 1.617, -0.8499), (1.375, 0.9991, -0.8499), (0.5252, -1.617, 0.8499), (-1.375, -0.9991, 0.8499), (-1.375, 0.9991, 0.8499), (0.5252, 1.617, 0.8499), (1.7, 1.907e-06, 0.8499), (4.768e-07, 1.907e-06, 1.9), (0.8083, -0.5872, -1.617), (0.4995, -1.537, -0.9991), (-0.3087, -0.9502, -1.617), (0.8083, 0.5872, -1.617), (1.617, 1.907e-06, -0.9991), (-1.308, -0.9502, -0.9991), (-0.9991, 1.907e-06, -1.617), (-1.308, 0.9502, -0.9991), (-0.3087, 0.9502, -1.617), (0.4995, 1.537, -0.9991), (1.807, 0.5872, 2.861e-06), (1.807, -0.5872, 2.861e-06), (1.117, -1.537, 2.861e-06), (4.768e-07, -1.9, 2.861e-06), (-1.117, -1.537, 2.861e-06), (-1.807, -0.5872, 2.861e-06), (-1.807, 0.5872, 2.861e-06), (-1.117, 1.537, 2.861e-06), (4.768e-07, 1.9, 2.861e-06), (1.117, 1.537, 2.861e-06), (1.308, -0.9502, 0.9991), (-0.4995, -1.537, 0.9991), (-1.617, 1.907e-06, 0.9991), (-0.4995, 1.537, 0.9991), (1.308, 0.9502, 0.9991), (0.9991, 1.907e-06, 1.617), (0.3087, -0.9502, 1.617), (-0.8083, -0.5872, 1.617), (-0.8083, 0.5872, 1.617), (0.3087, 0.9502, 1.617)], [], [(0, 12, 14), (1, 12, 16), (0, 14, 18), (0, 18, 20), (0, 20, 15), (1, 16, 23), (2, 13, 25), (3, 17, 27), (4, 19, 29), (5, 21, 31), (1, 23, 24), (2, 25, 26), (3, 27, 28), (4, 29, 30), (5, 31, 22), (6, 32, 38), (7, 33, 39), (8, 34, 40), (9, 35, 41), (10, 36, 37), (14, 13, 2), (14, 12, 13), (12, 1, 13), (16, 15, 5), (16, 12, 15), (12, 0, 15), (18, 17, 3), (18, 14, 17), (14, 2, 17), (20, 19, 4), (20, 18, 19), (18, 3, 19), (15, 21, 5), (15, 20, 21), (20, 4, 21), (23, 22, 10), (23, 16, 22), (16, 5, 22), (25, 24, 6), (25, 13, 24), (13, 1, 24), (27, 26, 7), (27, 17, 26), (17, 2, 26), (29, 28, 8), (29, 19, 28), (19, 3, 28), (31, 30, 9), (31, 21, 30), (21, 4, 30), (24, 32, 6), (24, 23, 32), (23, 10, 32), (26, 33, 7), (26, 25, 33), (25, 6, 33), (28, 34, 8), (28, 27, 34), (27, 7, 34), (30, 35, 9), (30, 29, 35), (29, 8, 35), (22, 36, 10), (22, 31, 36), (31, 9, 36), (38, 37, 11), (38, 32, 37), (32, 10, 37), (39, 38, 11), (39, 33, 38), (33, 6, 38), (40, 39, 11), (40, 34, 39), (34, 7, 39), (41, 40, 11), (41, 35, 40), (35, 8, 40), (37, 41, 11), (37, 36, 41), (36, 9, 41)])
me_icosphere_001.polygons.foreach_set('use_smooth', [True] * 80)
me_icosphere_001.materials.append(mat_black)
me_icosphere_001.use_remesh_preserve_volume = False
me_icosphere_001.use_remesh_preserve_attributes = False
me_icosphere_001.use_mirror_vertex_groups = False
me_icosphere_001.update()
me_icosphere = bpy.data.meshes.new('Icosphere')
me_icosphere.from_pydata([(-3.685, 27.14, -13.09), (-2.309, 26.15, -12.04), (-4.21, 25.53, -12.04), (-5.384, 27.14, -12.04), (-4.21, 28.76, -12.04), (-2.309, 28.14, -12.04), (-3.159, 25.53, -10.34), (-5.06, 26.15, -10.34), (-5.06, 28.14, -10.34), (-3.159, 28.76, -10.34), (-1.985, 27.14, -10.34), (-3.685, 27.14, -9.288), (-2.876, 26.56, -12.81), (-3.185, 25.61, -12.19), (-3.993, 26.19, -12.81), (-2.876, 27.73, -12.81), (-2.068, 27.14, -12.19), (-4.992, 26.19, -12.19), (-4.684, 27.14, -12.81), (-4.992, 28.09, -12.19), (-3.993, 28.09, -12.81), (-3.185, 28.68, -12.19), (-1.877, 27.73, -11.19), (-1.877, 26.56, -11.19), (-2.568, 25.61, -11.19), (-3.685, 25.24, -11.19), (-4.802, 25.61, -11.19), (-5.492, 26.56, -11.19), (-5.492, 27.73, -11.19), (-4.802, 28.68, -11.19), (-3.685, 29.04, -11.19), (-2.568, 28.68, -11.19), (-2.377, 26.19, -10.19), (-4.184, 25.61, -10.19), (-5.301, 27.14, -10.19), (-4.184, 28.68, -10.19), (-2.377, 28.09, -10.19), (-2.685, 27.14, -9.572), (-3.376, 26.19, -9.572), (-4.493, 26.56, -9.572), (-4.493, 27.73, -9.572), (-3.376, 28.09, -9.572)], [], [(0, 12, 14), (1, 12, 16), (0, 14, 18), (0, 18, 20), (0, 20, 15), (1, 16, 23), (2, 13, 25), (3, 17, 27), (4, 19, 29), (5, 21, 31), (1, 23, 24), (2, 25, 26), (3, 27, 28), (4, 29, 30), (5, 31, 22), (6, 32, 38), (7, 33, 39), (8, 34, 40), (9, 35, 41), (10, 36, 37), (14, 13, 2), (14, 12, 13), (12, 1, 13), (16, 15, 5), (16, 12, 15), (12, 0, 15), (18, 17, 3), (18, 14, 17), (14, 2, 17), (20, 19, 4), (20, 18, 19), (18, 3, 19), (15, 21, 5), (15, 20, 21), (20, 4, 21), (23, 22, 10), (23, 16, 22), (16, 5, 22), (25, 24, 6), (25, 13, 24), (13, 1, 24), (27, 26, 7), (27, 17, 26), (17, 2, 26), (29, 28, 8), (29, 19, 28), (19, 3, 28), (31, 30, 9), (31, 21, 30), (21, 4, 30), (24, 32, 6), (24, 23, 32), (23, 10, 32), (26, 33, 7), (26, 25, 33), (25, 6, 33), (28, 34, 8), (28, 27, 34), (27, 7, 34), (30, 35, 9), (30, 29, 35), (29, 8, 35), (22, 36, 10), (22, 31, 36), (31, 9, 36), (38, 37, 11), (38, 32, 37), (32, 10, 37), (39, 38, 11), (39, 33, 38), (33, 6, 38), (40, 39, 11), (40, 34, 39), (34, 7, 39), (41, 40, 11), (41, 35, 40), (35, 8, 40), (37, 41, 11), (37, 36, 41), (36, 9, 41)])
me_icosphere.polygons.foreach_set('use_smooth', [True] * 80)
me_icosphere.materials.append(mat_red)
me_icosphere.use_remesh_preserve_volume = False
me_icosphere.use_remesh_preserve_attributes = False
me_icosphere.use_mirror_vertex_groups = False
me_icosphere.update()

# ---- objects
ob_cube = bpy.data.objects.new('Cube', me_cube_005)
ob_toy_dog = bpy.data.objects.new('toy_dog', None)
ob_handle = bpy.data.objects.new('handle', me_cube_004)
ob_wheels = bpy.data.objects.new('wheels', me_cylinder_001)
ob_axles = bpy.data.objects.new('axles', me_cylinder)
ob_frame = bpy.data.objects.new('frame', me_cube)
ob_lamp = bpy.data.objects.new('Lamp', light_lamp)
ob_ears = bpy.data.objects.new('ears', me_cube_003)
ob_nose = bpy.data.objects.new('nose', me_icosphere_001)
ob_eyes = bpy.data.objects.new('eyes', me_icosphere)
ob_camera = bpy.data.objects.new('Camera', cam_camera)

# ---- transforms, parenting, visibility, modifiers, constraints
ob_cube.location = (0.0, -0.2892, 0.2924)
ob_cube.scale = (0.7521, 0.7521, 0.7521)
ob_cube.lineart.crease_threshold = 0.0
_m = ob_cube.modifiers.new('Mirror', 'MIRROR')
_m.use_clip = True
_m = ob_cube.modifiers.new('Subsurf', 'SUBSURF')
_m.uv_smooth = 'PRESERVE_CORNERS'
_m.quality = 2
_m.levels = 2
_m.show_only_control_edges = False
ob_toy_dog.location = (0.0, 0.0, 0.0)
ob_toy_dog.empty_image_offset = (0.0, 0.0)
ob_toy_dog.lineart.crease_threshold = 0.0
ob_handle.parent = ob_toy_dog
ob_handle.matrix_parent_inverse = Matrix(((1.0, 0.0, 0.0, -0.6934), (0.0, 1.0, 0.0, 0.3247), (0.0, 0.0, 1.0, -0.8184), (0.0, 0.0, 0.0, 1.0)))
ob_handle.location = (0.6934, -0.02977, 1.036)
ob_handle.rotation_euler = (1.571, -0.0, 0.0)
ob_handle.scale = (0.009774, 0.2307, 0.01322)
ob_handle.lock_rotations_4d = False
ob_handle.empty_display_type = 'ARROWS'
ob_handle.lineart.crease_threshold = 0.0
ob_wheels.parent = ob_toy_dog
ob_wheels.matrix_parent_inverse = Matrix(((1.0, 0.0, 0.0, -0.6934), (0.0, 1.0, 0.0, 0.3247), (0.0, 0.0, 1.0, -0.8184), (0.0, 0.0, 0.0, 1.0)))
ob_wheels.location = (0.6934, -0.3247, 0.8184)
ob_wheels.rotation_euler = (-0.0, 1.571, 0.0)
ob_wheels.scale = (0.04711, 0.04711, 0.01071)
ob_wheels.lineart.crease_threshold = 0.0
_m = ob_wheels.modifiers.new('Mirror', 'MIRROR')
_m.use_axis = (False, True, True)
ob_axles.parent = ob_toy_dog
ob_axles.matrix_parent_inverse = Matrix(((1.0, 0.0, 0.0, -0.6934), (0.0, 1.0, 0.0, 0.3247), (0.0, 0.0, 1.0, -0.8184), (0.0, 0.0, 0.0, 1.0)))
ob_axles.location = (0.6934, -0.3247, 0.8184)
ob_axles.rotation_euler = (-0.0, 1.571, 0.0)
ob_axles.scale = (0.009664, 0.009664, 0.1479)
ob_axles.lineart.crease_threshold = 0.0
_m = ob_axles.modifiers.new('Mirror', 'MIRROR')
_m.use_axis = (False, True, False)
ob_frame.parent = ob_toy_dog
ob_frame.matrix_parent_inverse = Matrix(((1.0, 0.0, 0.0, -0.6934), (0.0, 1.0, 0.0, 0.3247), (0.0, 0.0, 1.0, -0.8184), (0.0, 0.0, 0.0, 1.0)))
ob_frame.location = (0.6934, -0.3247, 0.8184)
ob_frame.scale = (0.009774, 0.3084, 0.01322)
ob_frame.lock_rotations_4d = False
ob_frame.empty_display_type = 'ARROWS'
ob_frame.lineart.crease_threshold = 0.0
_m = ob_frame.modifiers.new('Mirror', 'MIRROR')
ob_lamp.location = (2.324, 0.07747, 3.18)
ob_lamp.rotation_euler = (0.6503, 0.05522, 1.866)
ob_lamp.scale = (0.4, 0.4, 0.4)
ob_lamp.lock_rotations_4d = False
ob_lamp.empty_display_type = 'ARROWS'
ob_lamp.color = (0.0, 0.0, 0.0, 0.0)
ob_lamp.lineart.crease_threshold = 0.0
ob_ears.parent = ob_toy_dog
ob_ears.matrix_parent_inverse = Matrix(((1.0, 0.0, 0.0, -0.6934), (0.0, 1.0, 0.0, 0.3247), (0.0, 0.0, 1.0, -0.8184), (0.0, 0.0, 0.0, 1.0)))
ob_ears.location = (0.6934, -0.5549, 1.094)
ob_ears.rotation_euler = (0.5593, -0.0, 0.0)
ob_ears.scale = (0.0127, 0.04621, 0.08166)
ob_ears.lineart.crease_threshold = 0.0
_m = ob_ears.modifiers.new('Mirror', 'MIRROR')
_m = ob_ears.modifiers.new('Subsurf', 'SUBSURF')
_m.uv_smooth = 'PRESERVE_CORNERS'
_m.quality = 2
_m.show_only_control_edges = False
ob_nose.parent = ob_toy_dog
ob_nose.matrix_parent_inverse = Matrix(((1.0, 0.0, 0.0, -0.6934), (0.0, 1.0, 0.0, 0.3247), (0.0, 0.0, 1.0, -0.8184), (0.0, 0.0, 0.0, 1.0)))
ob_nose.location = (0.6945, -0.7483, 1.095)
ob_nose.scale = (-0.01112, -0.01112, -0.01112)
ob_nose.lineart.crease_threshold = 0.0
ob_eyes.parent = ob_toy_dog
ob_eyes.matrix_parent_inverse = Matrix(((1.0, 0.0, 0.0, -0.6934), (0.0, 1.0, 0.0, 0.3247), (0.0, 0.0, 1.0, -0.8184), (0.0, 0.0, 0.0, 1.0)))
ob_eyes.location = (0.6934, -0.3811, 1.035)
ob_eyes.scale = (-0.01112, -0.01112, -0.01112)
ob_eyes.lineart.crease_threshold = 0.0
_m = ob_eyes.modifiers.new('Mirror', 'MIRROR')
ob_camera.location = (1.01, -0.964, 1.067)
ob_camera.rotation_euler = (1.018, 0.01031, 0.849)
ob_camera.lock_rotations_4d = False
ob_camera.empty_display_type = 'ARROWS'
ob_camera.color = (0.0, 0.0, 0.0, 0.0)
ob_camera.display_type = 'WIRE'
ob_camera.lineart.crease_threshold = 0.0

# ---- collection membership
col_collection_1.objects.link(ob_cube)
col_collection_2.objects.link(ob_toy_dog)
col_collection_2.objects.link(ob_handle)
col_collection_2.objects.link(ob_wheels)
col_collection_2.objects.link(ob_axles)
col_collection_2.objects.link(ob_frame)
col_collection_2.objects.link(ob_lamp)
col_collection_11.objects.link(ob_ears)
col_collection_12.objects.link(ob_nose)
col_collection_12.objects.link(ob_eyes)
col_collection_20.objects.link(ob_camera)

# ---- scene / render settings (as saved in the file)
scene.camera = ob_camera
scene.frame_start = 1; scene.frame_end = 250; scene.frame_set(1)
scene.render.engine = 'BLENDER_EEVEE_NEXT'
scene.render.image_settings.color_mode = 'RGB'
scene.render.image_settings.compression = 90
scene.render.resolution_percentage = 50
scene.render.dither_intensity = 0.0
scene.render.bake_margin = 2
scene.cycles.use_denoising = False
scene.cycles.samples = 10
scene.cycles.sampling_pattern = 'TABULATED_SOBOL'
scene.cycles.light_sampling_threshold = 0.0
scene.cycles.use_adaptive_sampling = False
scene.cycles.use_light_tree = False
scene.cycles.blur_glossy = 0.0
scene.cycles.volume_bounces = 1
scene.cycles.pixel_filter_type = 'GAUSSIAN'
scene.cycles.sample_clamp_indirect = 0.0
scene.view_settings.view_transform = 'Standard'
bpy.context.view_layer.update()
